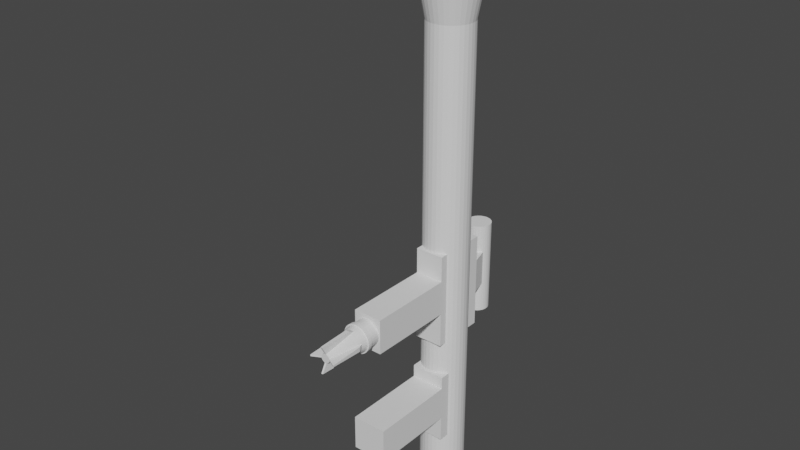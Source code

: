 # Source: rocketlauncher.blend  (saved by Blender 2.91.10; exported with 4.5.12 LTS)
import bpy
from mathutils import Matrix  # noqa: F401  (used for matrix-valued properties, if any)

bpy.ops.wm.read_factory_settings(use_empty=True)
scene = bpy.context.scene
scene.name = 'Scene'

# ---- collections
col_collection = bpy.data.collections.new('Collection'); scene.collection.children.link(col_collection)

# ---- world
world_world = bpy.data.worlds.new('World'); scene.world = world_world
world_world.use_nodes = True; world_world.node_tree.nodes.clear()
_N = world_world.node_tree.nodes; _L = world_world.node_tree.links
n0 = _N.new('ShaderNodeOutputWorld'); n0.name = 'World Output'; n0.location = (300, 300)
n1 = _N.new('ShaderNodeBackground'); n1.name = 'Background'; n1.location = (10, 300)
n1.inputs[0].default_value = (0.05088, 0.05088, 0.05088, 1.0)
_L.new(n1.outputs[0], n0.inputs[0])
n0.is_active_output = True
world_world.color = (0.05088, 0.05088, 0.05088)
world_world.use_sun_shadow = False
world_world.sun_shadow_jitter_overblur = 0.0

# ---- meshes
me_cube_002 = bpy.data.meshes.new('Cube.002')
me_cube_002.from_pydata([(-0.025, -0.03, -0.075), (-0.025, -0.03, 0.075), (-0.025, 0.03, -0.075), (-0.025, 0.03, 0.075), (0.025, -0.03, -0.075), (0.025, -0.03, 0.075), (0.025, 0.03, -0.075), (0.025, 0.03, 0.075), (-0.025, -0.03, 0.1695), (-0.025, 0.03, 0.1695), (0.025, 0.03, 0.1695), (0.025, -0.03, 0.1695), (-0.025, 0.0913, 0.075), (0.025, 0.0913, 0.075), (-0.025, 0.0913, 0.1695), (0.025, 0.0913, 0.1695), (0.025, -0.07432, 0.075), (-0.025, -0.07432, 0.075), (0.025, -0.07432, 0.1695), (-0.025, -0.07432, 0.1695), (-0.01453, -0.03, 0.2054), (-0.01453, 0.03, 0.2054), (0.01453, 0.03, 0.2054), (0.01453, -0.03, 0.2054)], [], [(0, 1, 3, 2), (2, 3, 7, 6), (6, 7, 5, 4), (4, 5, 1, 0), (2, 6, 4, 0), (5, 7, 10, 11), (8, 11, 23, 20), (3, 1, 8, 9), (5, 11, 18, 16), (3, 9, 14, 12), (13, 12, 14, 15), (9, 10, 15, 14), (7, 3, 12, 13), (10, 7, 13, 15), (17, 16, 18, 19), (11, 8, 19, 18), (1, 5, 16, 17), (8, 1, 17, 19), (22, 21, 20, 23), (10, 9, 21, 22), (11, 10, 22, 23), (9, 8, 20, 21)])
_uv = me_cube_002.uv_layers.new(name='UVMap')
_uv.uv.foreach_set('vector', [0.375, 0.0, 0.625, 0.0, 0.625, 0.25, 0.375, 0.25, 0.375, 0.25, 0.625, 0.25, 0.625, 0.5, 0.375, 0.5, 0.375, 0.5, 0.625, 0.5, 0.625, 0.75, 0.375, 0.75, 0.375, 0.75, 0.625, 0.75, 0.625, 1.0, 0.375, 1.0, 0.125, 0.5, 0.375, 0.5, 0.375, 0.75, 0.125, 0.75, 0.625, 0.75, 0.625, 0.5, 0.625, 0.5, 0.625, 0.75, 0.875, 0.75, 0.625, 0.75, 0.625, 0.75, 0.875, 0.75, 0.625, 0.25, 0.625, 0.0, 0.625, 0.0, 0.625, 0.25, 0.625, 0.75, 0.625, 0.75, 0.625, 0.75, 0.625, 0.75, 0.625, 0.25, 0.625, 0.25, 0.625, 0.25, 0.625, 0.25, 0.625, 0.5, 0.625, 0.25, 0.625, 0.25, 0.625, 0.5, 0.875, 0.5, 0.625, 0.5, 0.625, 0.5, 0.875, 0.5, 0.625, 0.5, 0.625, 0.25, 0.625, 0.25, 0.625, 0.5, 0.625, 0.5, 0.625, 0.5, 0.625, 0.5, 0.625, 0.5, 0.625, 1.0, 0.625, 0.75, 0.625, 0.75, 0.625, 1.0, 0.625, 0.75, 0.875, 0.75, 0.875, 0.75, 0.625, 0.75, 0.625, 1.0, 0.625, 0.75, 0.625, 0.75, 0.625, 1.0, 0.625, 0.0, 0.625, 0.0, 0.625, 0.0, 0.625, 0.0, 0.625, 0.5, 0.875, 0.5, 0.875, 0.75, 0.625, 0.75, 0.625, 0.5, 0.875, 0.5, 0.875, 0.5, 0.625, 0.5, 0.625, 0.75, 0.625, 0.5, 0.625, 0.5, 0.625, 0.75, 0.625, 0.25, 0.625, 0.0, 0.625, 0.0, 0.625, 0.25])
me_cube_002.use_remesh_fix_poles = True
me_cube_002.use_remesh_preserve_attributes = False
me_cube_002.use_mirror_vertex_groups = False
me_cube_002.update()
me_cube_003 = bpy.data.meshes.new('Cube.003')
me_cube_003.from_pydata([(-0.03, -0.03, -0.075), (-0.03, -0.03, 0.075), (-0.03, 0.03, -0.075), (-0.03, 0.03, 0.075), (0.03, -0.03, -0.075), (0.03, -0.03, 0.075), (0.03, 0.03, -0.075), (0.03, 0.03, 0.075), (-0.03, -0.03, 0.1115), (-0.03, 0.03, 0.1115), (0.03, 0.03, 0.1115), (0.03, -0.03, 0.1115), (-0.03, 0.07532, 0.075), (0.03, 0.07532, 0.075), (-0.03, 0.07532, 0.1115), (0.03, 0.07532, 0.1115), (0.03, -0.052, 0.075), (-0.03, -0.052, 0.075), (0.03, -0.052, 0.1115), (-0.03, -0.052, 0.1115)], [], [(0, 1, 3, 2), (2, 3, 7, 6), (6, 7, 5, 4), (4, 5, 1, 0), (2, 6, 4, 0), (5, 7, 10, 11), (10, 9, 8, 11), (3, 1, 8, 9), (5, 11, 18, 16), (3, 9, 14, 12), (13, 12, 14, 15), (9, 10, 15, 14), (7, 3, 12, 13), (10, 7, 13, 15), (17, 16, 18, 19), (11, 8, 19, 18), (1, 5, 16, 17), (8, 1, 17, 19)])
_uv = me_cube_003.uv_layers.new(name='UVMap')
_uv.uv.foreach_set('vector', [0.375, 0.0, 0.625, 0.0, 0.625, 0.25, 0.375, 0.25, 0.375, 0.25, 0.625, 0.25, 0.625, 0.5, 0.375, 0.5, 0.375, 0.5, 0.625, 0.5, 0.625, 0.75, 0.375, 0.75, 0.375, 0.75, 0.625, 0.75, 0.625, 1.0, 0.375, 1.0, 0.125, 0.5, 0.375, 0.5, 0.375, 0.75, 0.125, 0.75, 0.625, 0.75, 0.625, 0.5, 0.625, 0.5, 0.625, 0.75, 0.625, 0.5, 0.875, 0.5, 0.875, 0.75, 0.625, 0.75, 0.625, 0.25, 0.625, 0.0, 0.625, 0.0, 0.625, 0.25, 0.625, 0.75, 0.625, 0.75, 0.625, 0.75, 0.625, 0.75, 0.625, 0.25, 0.625, 0.25, 0.625, 0.25, 0.625, 0.25, 0.625, 0.5, 0.625, 0.25, 0.625, 0.25, 0.625, 0.5, 0.875, 0.5, 0.625, 0.5, 0.625, 0.5, 0.875, 0.5, 0.625, 0.5, 0.625, 0.25, 0.625, 0.25, 0.625, 0.5, 0.625, 0.5, 0.625, 0.5, 0.625, 0.5, 0.625, 0.5, 0.625, 1.0, 0.625, 0.75, 0.625, 0.75, 0.625, 1.0, 0.625, 0.75, 0.875, 0.75, 0.875, 0.75, 0.625, 0.75, 0.625, 1.0, 0.625, 0.75, 0.625, 0.75, 0.625, 1.0, 0.625, 0.0, 0.625, 0.0, 0.625, 0.0, 0.625, 0.0])
me_cube_003.use_remesh_fix_poles = True
me_cube_003.use_remesh_preserve_attributes = False
me_cube_003.use_mirror_vertex_groups = False
me_cube_003.update()
me_cylinder = bpy.data.meshes.new('Cylinder')
me_cylinder.from_pydata([(0.0, 0.4168, 0.03917), (-1.43e-09, -0.5613, 0.06122), (0.007642, 0.4168, 0.03842), (0.01194, -0.5613, 0.06005), (0.01499, 0.4168, 0.03619), (0.02343, -0.5613, 0.05656), (0.02176, 0.4168, 0.03257), (0.03401, -0.5613, 0.05091), (0.0277, 0.4168, 0.0277), (0.04329, -0.5613, 0.04329), (0.03257, 0.4168, 0.02176), (0.05091, -0.5613, 0.03401), (0.03619, 0.4168, 0.01499), (0.05656, -0.5613, 0.02343), (0.03842, 0.4168, 0.007642), (0.06005, -0.5613, 0.01194), (0.03917, 0.4168, 2.118e-08), (0.06122, -0.5613, -2.069e-08), (0.03842, 0.4168, -0.007642), (0.06005, -0.5613, -0.01194), (0.03619, 0.4168, -0.01499), (0.05656, -0.5613, -0.02343), (0.03257, 0.4168, -0.02176), (0.05091, -0.5613, -0.03401), (0.0277, 0.4168, -0.0277), (0.04329, -0.5613, -0.04329), (0.02176, 0.4168, -0.03257), (0.03401, -0.5613, -0.05091), (0.01499, 0.4168, -0.03619), (0.02343, -0.5613, -0.05656), (0.007642, 0.4168, -0.03842), (0.01194, -0.5613, -0.06005), (-1.276e-08, 0.4168, -0.03917), (-2.138e-08, -0.5613, -0.06122), (-0.007642, 0.4168, -0.03842), (-0.01194, -0.5613, -0.06005), (-0.01499, 0.4168, -0.03619), (-0.02343, -0.5613, -0.05656), (-0.02176, 0.4168, -0.03257), (-0.03401, -0.5613, -0.05091), (-0.0277, 0.4168, -0.0277), (-0.04329, -0.5613, -0.04329), (-0.03257, 0.4168, -0.02176), (-0.05091, -0.5613, -0.03401), (-0.03619, 0.4168, -0.01499), (-0.05656, -0.5613, -0.02343), (-0.03842, 0.4168, -0.007642), (-0.06005, -0.5613, -0.01194), (-0.03917, 0.4168, 5.605e-08), (-0.06122, -0.5613, 3.38e-08), (-0.03842, 0.4168, 0.007642), (-0.06005, -0.5613, 0.01194), (-0.03619, 0.4168, 0.01499), (-0.05656, -0.5613, 0.02343), (-0.03257, 0.4168, 0.02176), (-0.05091, -0.5613, 0.03401), (-0.0277, 0.4168, 0.0277), (-0.04329, -0.5613, 0.04329), (-0.02176, 0.4168, 0.03257), (-0.03401, -0.5613, 0.05091), (-0.01499, 0.4168, 0.03619), (-0.02343, -0.5613, 0.05656), (-0.007642, 0.4168, 0.03842), (-0.01194, -0.5613, 0.06005), (0.0, -0.4465, 0.03917), (0.007642, -0.4465, 0.03842), (0.01499, -0.4465, 0.03619), (0.02176, -0.4465, 0.03257), (0.0277, -0.4465, 0.0277), (0.03257, -0.4465, 0.02176), (0.03619, -0.4465, 0.01499), (0.03842, -0.4465, 0.007642), (0.03917, -0.4465, -1.032e-08), (0.03842, -0.4465, -0.007642), (0.03619, -0.4465, -0.01499), (0.03257, -0.4465, -0.02176), (0.0277, -0.4465, -0.0277), (0.02176, -0.4465, -0.03257), (0.01499, -0.4465, -0.03619), (0.007642, -0.4465, -0.03842), (-1.276e-08, -0.4465, -0.03917), (-0.007642, -0.4465, -0.03842), (-0.01499, -0.4465, -0.03619), (-0.02176, -0.4465, -0.03257), (-0.0277, -0.4465, -0.0277), (-0.03257, -0.4465, -0.02176), (-0.03619, -0.4465, -0.01499), (-0.03842, -0.4465, -0.007642), (-0.03917, -0.4465, 2.455e-08), (-0.03842, -0.4465, 0.007642), (-0.03619, -0.4465, 0.01499), (-0.03257, -0.4465, 0.02176), (-0.0277, -0.4465, 0.0277), (-0.02176, -0.4465, 0.03257), (-0.01499, -0.4465, 0.03619), (-0.007642, -0.4465, 0.03842)], [], [(64, 1, 3, 65), (65, 3, 5, 66), (66, 5, 7, 67), (67, 7, 9, 68), (68, 9, 11, 69), (69, 11, 13, 70), (70, 13, 15, 71), (71, 15, 17, 72), (72, 17, 19, 73), (73, 19, 21, 74), (74, 21, 23, 75), (75, 23, 25, 76), (76, 25, 27, 77), (77, 27, 29, 78), (78, 29, 31, 79), (79, 31, 33, 80), (80, 33, 35, 81), (81, 35, 37, 82), (82, 37, 39, 83), (83, 39, 41, 84), (84, 41, 43, 85), (85, 43, 45, 86), (86, 45, 47, 87), (87, 47, 49, 88), (88, 49, 51, 89), (89, 51, 53, 90), (90, 53, 55, 91), (91, 55, 57, 92), (92, 57, 59, 93), (93, 59, 61, 94), (3, 1, 63, 61, 59, 57, 55, 53, 51, 49, 47, 45, 43, 41, 39, 37, 35, 33, 31, 29, 27, 25, 23, 21, 19, 17, 15, 13, 11, 9, 7, 5), (94, 61, 63, 95), (95, 63, 1, 64), (0, 2, 4, 6, 8, 10, 12, 14, 16, 18, 20, 22, 24, 26, 28, 30, 32, 34, 36, 38, 40, 42, 44, 46, 48, 50, 52, 54, 56, 58, 60, 62), (62, 95, 64, 0), (60, 94, 95, 62), (58, 93, 94, 60), (56, 92, 93, 58), (54, 91, 92, 56), (52, 90, 91, 54), (50, 89, 90, 52), (48, 88, 89, 50), (46, 87, 88, 48), (44, 86, 87, 46), (42, 85, 86, 44), (40, 84, 85, 42), (38, 83, 84, 40), (36, 82, 83, 38), (34, 81, 82, 36), (32, 80, 81, 34), (30, 79, 80, 32), (28, 78, 79, 30), (26, 77, 78, 28), (24, 76, 77, 26), (22, 75, 76, 24), (20, 74, 75, 22), (18, 73, 74, 20), (16, 72, 73, 18), (14, 71, 72, 16), (12, 70, 71, 14), (10, 69, 70, 12), (8, 68, 69, 10), (6, 67, 68, 8), (4, 66, 67, 6), (2, 65, 66, 4), (0, 64, 65, 2)])
_uv = me_cylinder.uv_layers.new(name='UVMap')
_uv.uv.foreach_set('vector', [1.0, 0.9413, 1.0, 1.0, 0.9688, 1.0, 0.9687, 0.9413, 0.9687, 0.9413, 0.9688, 1.0, 0.9375, 1.0, 0.9375, 0.9413, 0.9375, 0.9413, 0.9375, 1.0, 0.9062, 1.0, 0.9062, 0.9413, 0.9062, 0.9413, 0.9062, 1.0, 0.875, 1.0, 0.875, 0.9413, 0.875, 0.9413, 0.875, 1.0, 0.8438, 1.0, 0.8438, 0.9413, 0.8438, 0.9413, 0.8438, 1.0, 0.8125, 1.0, 0.8125, 0.9413, 0.8125, 0.9413, 0.8125, 1.0, 0.7812, 1.0, 0.7812, 0.9413, 0.7812, 0.9413, 0.7812, 1.0, 0.75, 1.0, 0.75, 0.9413, 0.75, 0.9413, 0.75, 1.0, 0.7188, 1.0, 0.7188, 0.9413, 0.7188, 0.9413, 0.7188, 1.0, 0.6875, 1.0, 0.6875, 0.9413, 0.6875, 0.9413, 0.6875, 1.0, 0.6562, 1.0, 0.6562, 0.9413, 0.6562, 0.9413, 0.6562, 1.0, 0.625, 1.0, 0.625, 0.9413, 0.625, 0.9413, 0.625, 1.0, 0.5938, 1.0, 0.5938, 0.9413, 0.5938, 0.9413, 0.5938, 1.0, 0.5625, 1.0, 0.5625, 0.9413, 0.5625, 0.9413, 0.5625, 1.0, 0.5312, 1.0, 0.5312, 0.9413, 0.5312, 0.9413, 0.5312, 1.0, 0.5, 1.0, 0.5, 0.9413, 0.5, 0.9413, 0.5, 1.0, 0.4688, 1.0, 0.4688, 0.9413, 0.4688, 0.9413, 0.4688, 1.0, 0.4375, 1.0, 0.4375, 0.9413, 0.4375, 0.9413, 0.4375, 1.0, 0.4062, 1.0, 0.4063, 0.9413, 0.4063, 0.9413, 0.4062, 1.0, 0.375, 1.0, 0.375, 0.9413, 0.375, 0.9413, 0.375, 1.0, 0.3438, 1.0, 0.3438, 0.9413, 0.3438, 0.9413, 0.3438, 1.0, 0.3125, 1.0, 0.3125, 0.9413, 0.3125, 0.9413, 0.3125, 1.0, 0.2812, 1.0, 0.2812, 0.9413, 0.2812, 0.9413, 0.2812, 1.0, 0.25, 1.0, 0.25, 0.9413, 0.25, 0.9413, 0.25, 1.0, 0.2188, 1.0, 0.2188, 0.9413, 0.2188, 0.9413, 0.2188, 1.0, 0.1875, 1.0, 0.1875, 0.9413, 0.1875, 0.9413, 0.1875, 1.0, 0.1562, 1.0, 0.1562, 0.9413, 0.1562, 0.9413, 0.1562, 1.0, 0.125, 1.0, 0.125, 0.9413, 0.125, 0.9413, 0.125, 1.0, 0.09375, 1.0, 0.09375, 0.9413, 0.09375, 0.9413, 0.09375, 1.0, 0.0625, 1.0, 0.0625, 0.9413, 0.2968, 0.4854, 0.25, 0.49, 0.2032, 0.4854, 0.1582, 0.4717, 0.1167, 0.4496, 0.08029, 0.4197, 0.05045, 0.3833, 0.02827, 0.3418, 0.01461, 0.2968, 0.01, 0.25, 0.01461, 0.2032, 0.02827, 0.1582, 0.05045, 0.1167, 0.08029, 0.08029, 0.1167, 0.05045, 0.1582, 0.02827, 0.2032, 0.01461, 0.25, 0.01, 0.2968, 0.01461, 0.3418, 0.02827, 0.3833, 0.05045, 0.4197, 0.08029, 0.4496, 0.1167, 0.4717, 0.1582, 0.4854, 0.2032, 0.49, 0.25, 0.4854, 0.2968, 0.4717, 0.3418, 0.4496, 0.3833, 0.4197, 0.4197, 0.3833, 0.4496, 0.3418, 0.4717, 0.0625, 0.9413, 0.0625, 1.0, 0.03125, 1.0, 0.03125, 0.9413, 0.03125, 0.9413, 0.03125, 1.0, 0.0, 1.0, 0.0, 0.9413, 0.75, 0.49, 0.7968, 0.4854, 0.8418, 0.4717, 0.8833, 0.4496, 0.9197, 0.4197, 0.9496, 0.3833, 0.9717, 0.3418, 0.9854, 0.2968, 0.99, 0.25, 0.9854, 0.2032, 0.9717, 0.1582, 0.9496, 0.1167, 0.9197, 0.08029, 0.8833, 0.05045, 0.8418, 0.02827, 0.7968, 0.01461, 0.75, 0.01, 0.7032, 0.01461, 0.6582, 0.02827, 0.6167, 0.05045, 0.5803, 0.08029, 0.5504, 0.1167, 0.5283, 0.1582, 0.5146, 0.2032, 0.51, 0.25, 0.5146, 0.2968, 0.5283, 0.3418, 0.5504, 0.3833, 0.5803, 0.4197, 0.6167, 0.4496, 0.6582, 0.4717, 0.7032, 0.4854, 0.03125, 0.5, 0.03125, 0.9413, 0.0, 0.9413, 0.0, 0.5, 0.0625, 0.5, 0.0625, 0.9413, 0.03125, 0.9413, 0.03125, 0.5, 0.09375, 0.5, 0.09375, 0.9413, 0.0625, 0.9413, 0.0625, 0.5, 0.125, 0.5, 0.125, 0.9413, 0.09375, 0.9413, 0.09375, 0.5, 0.1562, 0.5, 0.1562, 0.9413, 0.125, 0.9413, 0.125, 0.5, 0.1875, 0.5, 0.1875, 0.9413, 0.1562, 0.9413, 0.1562, 0.5, 0.2188, 0.5, 0.2188, 0.9413, 0.1875, 0.9413, 0.1875, 0.5, 0.25, 0.5, 0.25, 0.9413, 0.2188, 0.9413, 0.2188, 0.5, 0.2812, 0.5, 0.2812, 0.9413, 0.25, 0.9413, 0.25, 0.5, 0.3125, 0.5, 0.3125, 0.9413, 0.2812, 0.9413, 0.2812, 0.5, 0.3438, 0.5, 0.3438, 0.9413, 0.3125, 0.9413, 0.3125, 0.5, 0.375, 0.5, 0.375, 0.9413, 0.3438, 0.9413, 0.3438, 0.5, 0.4062, 0.5, 0.4063, 0.9413, 0.375, 0.9413, 0.375, 0.5, 0.4375, 0.5, 0.4375, 0.9413, 0.4063, 0.9413, 0.4062, 0.5, 0.4688, 0.5, 0.4688, 0.9413, 0.4375, 0.9413, 0.4375, 0.5, 0.5, 0.5, 0.5, 0.9413, 0.4688, 0.9413, 0.4688, 0.5, 0.5312, 0.5, 0.5312, 0.9413, 0.5, 0.9413, 0.5, 0.5, 0.5625, 0.5, 0.5625, 0.9413, 0.5312, 0.9413, 0.5312, 0.5, 0.5938, 0.5, 0.5938, 0.9413, 0.5625, 0.9413, 0.5625, 0.5, 0.625, 0.5, 0.625, 0.9413, 0.5938, 0.9413, 0.5938, 0.5, 0.6562, 0.5, 0.6562, 0.9413, 0.625, 0.9413, 0.625, 0.5, 0.6875, 0.5, 0.6875, 0.9413, 0.6562, 0.9413, 0.6562, 0.5, 0.7188, 0.5, 0.7188, 0.9413, 0.6875, 0.9413, 0.6875, 0.5, 0.75, 0.5, 0.75, 0.9413, 0.7188, 0.9413, 0.7188, 0.5, 0.7812, 0.5, 0.7812, 0.9413, 0.75, 0.9413, 0.75, 0.5, 0.8125, 0.5, 0.8125, 0.9413, 0.7812, 0.9413, 0.7812, 0.5, 0.8438, 0.5, 0.8438, 0.9413, 0.8125, 0.9413, 0.8125, 0.5, 0.875, 0.5, 0.875, 0.9413, 0.8438, 0.9413, 0.8438, 0.5, 0.9062, 0.5, 0.9062, 0.9413, 0.875, 0.9413, 0.875, 0.5, 0.9375, 0.5, 0.9375, 0.9413, 0.9062, 0.9413, 0.9062, 0.5, 0.9688, 0.5, 0.9687, 0.9413, 0.9375, 0.9413, 0.9375, 0.5, 1.0, 0.5, 1.0, 0.9413, 0.9687, 0.9413, 0.9688, 0.5])
me_cylinder.use_remesh_fix_poles = True
me_cylinder.use_remesh_preserve_attributes = False
me_cylinder.use_mirror_vertex_groups = False
me_cylinder.update()
me_cylinder_001 = bpy.data.meshes.new('Cylinder.001')
me_cylinder_001.from_pydata([(-2.39e-09, 0.161, 0.02069), (-2.39e-09, -9.688e-08, 0.02069), (0.004037, 0.161, 0.0203), (0.004037, -9.686e-08, 0.0203), (0.007919, 0.161, 0.01912), (0.007919, -9.681e-08, 0.01912), (0.0115, 0.161, 0.01721), (0.0115, -9.672e-08, 0.01721), (0.01463, 0.161, 0.01463), (0.01463, -9.661e-08, 0.01463), (0.01721, 0.161, 0.0115), (0.01721, -9.648e-08, 0.0115), (0.01912, 0.161, 0.007919), (0.01912, -9.632e-08, 0.007919), (0.0203, 0.161, 0.004037), (0.0203, -9.615e-08, 0.004037), (0.02069, 0.161, -1.607e-08), (0.02069, -9.597e-08, -2.311e-08), (0.0203, 0.161, -0.004037), (0.0203, -9.58e-08, -0.004037), (0.01912, 0.161, -0.007919), (0.01912, -9.563e-08, -0.007919), (0.01721, 0.161, -0.0115), (0.01721, -9.547e-08, -0.0115), (0.01463, 0.161, -0.01463), (0.01463, -9.533e-08, -0.01463), (0.0115, 0.161, -0.01721), (0.0115, -9.522e-08, -0.01721), (0.007919, 0.161, -0.01912), (0.007919, -9.514e-08, -0.01912), (0.004037, 0.161, -0.0203), (0.004037, -9.509e-08, -0.0203), (-9.133e-09, 0.161, -0.02069), (-9.133e-09, -9.507e-08, -0.02069), (-0.004037, 0.161, -0.0203), (-0.004037, -9.509e-08, -0.0203), (-0.007919, 0.161, -0.01912), (-0.007919, -9.514e-08, -0.01912), (-0.0115, 0.161, -0.01721), (-0.0115, -9.522e-08, -0.01721), (-0.01463, 0.161, -0.01463), (-0.01463, -9.533e-08, -0.01463), (-0.01721, 0.161, -0.0115), (-0.01721, -9.547e-08, -0.0115), (-0.01912, 0.161, -0.007919), (-0.01912, -9.563e-08, -0.007919), (-0.0203, 0.161, -0.004037), (-0.0203, -9.58e-08, -0.004037), (-0.02069, 0.161, 2.351e-09), (-0.02069, -9.597e-08, -4.687e-09), (-0.0203, 0.161, 0.004037), (-0.0203, -9.615e-08, 0.004037), (-0.01912, 0.161, 0.007919), (-0.01912, -9.632e-08, 0.007919), (-0.01721, 0.161, 0.0115), (-0.01721, -9.648e-08, 0.0115), (-0.01463, 0.161, 0.01463), (-0.01463, -9.661e-08, 0.01463), (-0.0115, 0.161, 0.01721), (-0.0115, -9.672e-08, 0.01721), (-0.007919, 0.161, 0.01912), (-0.007919, -9.681e-08, 0.01912), (-0.004037, 0.161, 0.0203), (-0.004037, -9.686e-08, 0.0203)], [], [(0, 1, 3, 2), (2, 3, 5, 4), (4, 5, 7, 6), (6, 7, 9, 8), (8, 9, 11, 10), (10, 11, 13, 12), (12, 13, 15, 14), (14, 15, 17, 16), (16, 17, 19, 18), (18, 19, 21, 20), (20, 21, 23, 22), (22, 23, 25, 24), (24, 25, 27, 26), (26, 27, 29, 28), (28, 29, 31, 30), (30, 31, 33, 32), (32, 33, 35, 34), (34, 35, 37, 36), (36, 37, 39, 38), (38, 39, 41, 40), (40, 41, 43, 42), (42, 43, 45, 44), (44, 45, 47, 46), (46, 47, 49, 48), (48, 49, 51, 50), (50, 51, 53, 52), (52, 53, 55, 54), (54, 55, 57, 56), (56, 57, 59, 58), (58, 59, 61, 60), (3, 1, 63, 61, 59, 57, 55, 53, 51, 49, 47, 45, 43, 41, 39, 37, 35, 33, 31, 29, 27, 25, 23, 21, 19, 17, 15, 13, 11, 9, 7, 5), (60, 61, 63, 62), (62, 63, 1, 0), (0, 2, 4, 6, 8, 10, 12, 14, 16, 18, 20, 22, 24, 26, 28, 30, 32, 34, 36, 38, 40, 42, 44, 46, 48, 50, 52, 54, 56, 58, 60, 62)])
_uv = me_cylinder_001.uv_layers.new(name='UVMap')
_uv.uv.foreach_set('vector', [1.0, 0.5, 1.0, 1.0, 0.9688, 1.0, 0.9688, 0.5, 0.9688, 0.5, 0.9688, 1.0, 0.9375, 1.0, 0.9375, 0.5, 0.9375, 0.5, 0.9375, 1.0, 0.9062, 1.0, 0.9062, 0.5, 0.9062, 0.5, 0.9062, 1.0, 0.875, 1.0, 0.875, 0.5, 0.875, 0.5, 0.875, 1.0, 0.8438, 1.0, 0.8438, 0.5, 0.8438, 0.5, 0.8438, 1.0, 0.8125, 1.0, 0.8125, 0.5, 0.8125, 0.5, 0.8125, 1.0, 0.7812, 1.0, 0.7812, 0.5, 0.7812, 0.5, 0.7812, 1.0, 0.75, 1.0, 0.75, 0.5, 0.75, 0.5, 0.75, 1.0, 0.7188, 1.0, 0.7188, 0.5, 0.7188, 0.5, 0.7188, 1.0, 0.6875, 1.0, 0.6875, 0.5, 0.6875, 0.5, 0.6875, 1.0, 0.6562, 1.0, 0.6562, 0.5, 0.6562, 0.5, 0.6562, 1.0, 0.625, 1.0, 0.625, 0.5, 0.625, 0.5, 0.625, 1.0, 0.5938, 1.0, 0.5938, 0.5, 0.5938, 0.5, 0.5938, 1.0, 0.5625, 1.0, 0.5625, 0.5, 0.5625, 0.5, 0.5625, 1.0, 0.5312, 1.0, 0.5312, 0.5, 0.5312, 0.5, 0.5312, 1.0, 0.5, 1.0, 0.5, 0.5, 0.5, 0.5, 0.5, 1.0, 0.4688, 1.0, 0.4688, 0.5, 0.4688, 0.5, 0.4688, 1.0, 0.4375, 1.0, 0.4375, 0.5, 0.4375, 0.5, 0.4375, 1.0, 0.4062, 1.0, 0.4062, 0.5, 0.4062, 0.5, 0.4062, 1.0, 0.375, 1.0, 0.375, 0.5, 0.375, 0.5, 0.375, 1.0, 0.3438, 1.0, 0.3438, 0.5, 0.3438, 0.5, 0.3438, 1.0, 0.3125, 1.0, 0.3125, 0.5, 0.3125, 0.5, 0.3125, 1.0, 0.2812, 1.0, 0.2812, 0.5, 0.2812, 0.5, 0.2812, 1.0, 0.25, 1.0, 0.25, 0.5, 0.25, 0.5, 0.25, 1.0, 0.2188, 1.0, 0.2188, 0.5, 0.2188, 0.5, 0.2188, 1.0, 0.1875, 1.0, 0.1875, 0.5, 0.1875, 0.5, 0.1875, 1.0, 0.1562, 1.0, 0.1562, 0.5, 0.1562, 0.5, 0.1562, 1.0, 0.125, 1.0, 0.125, 0.5, 0.125, 0.5, 0.125, 1.0, 0.09375, 1.0, 0.09375, 0.5, 0.09375, 0.5, 0.09375, 1.0, 0.0625, 1.0, 0.0625, 0.5, 0.2968, 0.4854, 0.25, 0.49, 0.2032, 0.4854, 0.1582, 0.4717, 0.1167, 0.4496, 0.08029, 0.4197, 0.05045, 0.3833, 0.02827, 0.3418, 0.01461, 0.2968, 0.01, 0.25, 0.01461, 0.2032, 0.02827, 0.1582, 0.05045, 0.1167, 0.08029, 0.08029, 0.1167, 0.05045, 0.1582, 0.02827, 0.2032, 0.01461, 0.25, 0.01, 0.2968, 0.01461, 0.3418, 0.02827, 0.3833, 0.05045, 0.4197, 0.08029, 0.4496, 0.1167, 0.4717, 0.1582, 0.4854, 0.2032, 0.49, 0.25, 0.4854, 0.2968, 0.4717, 0.3418, 0.4496, 0.3833, 0.4197, 0.4197, 0.3833, 0.4496, 0.3418, 0.4717, 0.0625, 0.5, 0.0625, 1.0, 0.03125, 1.0, 0.03125, 0.5, 0.03125, 0.5, 0.03125, 1.0, 0.0, 1.0, 0.0, 0.5, 0.75, 0.49, 0.7968, 0.4854, 0.8418, 0.4717, 0.8833, 0.4496, 0.9197, 0.4197, 0.9496, 0.3833, 0.9717, 0.3418, 0.9854, 0.2968, 0.99, 0.25, 0.9854, 0.2032, 0.9717, 0.1582, 0.9496, 0.1167, 0.9197, 0.08029, 0.8833, 0.05045, 0.8418, 0.02827, 0.7968, 0.01461, 0.75, 0.01, 0.7032, 0.01461, 0.6582, 0.02827, 0.6167, 0.05045, 0.5803, 0.08029, 0.5504, 0.1167, 0.5283, 0.1582, 0.5146, 0.2032, 0.51, 0.25, 0.5146, 0.2968, 0.5283, 0.3418, 0.5504, 0.3833, 0.5803, 0.4197, 0.6167, 0.4496, 0.6582, 0.4717, 0.7032, 0.4854])
me_cylinder_001.use_remesh_fix_poles = True
me_cylinder_001.use_remesh_preserve_attributes = False
me_cylinder_001.use_mirror_vertex_groups = False
me_cylinder_001.update()
me_cylinder_002 = bpy.data.meshes.new('Cylinder.002')
me_cylinder_002.from_pydata([(-3.115e-09, 0.05413, 0.02273), (-9.813e-10, -0.1231, 0.007828), (0.004434, 0.05413, 0.02229), (0.001527, -0.1231, 0.007678), (0.008697, 0.05413, 0.021), (0.002996, -0.1231, 0.007232), (0.01263, 0.05413, 0.0189), (0.004349, -0.1231, 0.006509), (0.01607, 0.05413, 0.01607), (0.005535, -0.1231, 0.005535), (0.0189, 0.05413, 0.01263), (0.006509, -0.1231, 0.004349), (0.021, 0.05413, 0.008697), (0.007232, -0.1231, 0.002996), (0.02229, 0.05413, 0.004434), (0.007678, -0.1231, 0.001527), (0.02273, 0.05413, 3.727e-09), (0.007828, -0.1231, -1.442e-08), (0.02229, 0.05413, -0.004434), (0.007678, -0.1231, -0.001527), (0.021, 0.05413, -0.008697), (0.007232, -0.1231, -0.002996), (0.0189, 0.05413, -0.01263), (0.006509, -0.1231, -0.004349), (0.01607, 0.05413, -0.01607), (0.005535, -0.1231, -0.005535), (0.01263, 0.05413, -0.0189), (0.004349, -0.1231, -0.006509), (0.008697, 0.05413, -0.021), (0.002996, -0.1231, -0.007232), (0.004434, 0.05413, -0.02229), (0.001527, -0.1231, -0.007678), (-1.052e-08, 0.05413, -0.02273), (-3.532e-09, -0.1231, -0.007828), (-0.004434, 0.05413, -0.02229), (-0.001527, -0.1231, -0.007678), (-0.008697, 0.05413, -0.021), (-0.002996, -0.1231, -0.007232), (-0.01263, 0.05413, -0.0189), (-0.004349, -0.1231, -0.006509), (-0.01607, 0.05413, -0.01607), (-0.005535, -0.1231, -0.005535), (-0.0189, 0.05413, -0.01263), (-0.006509, -0.1231, -0.004349), (-0.021, 0.05413, -0.008697), (-0.007232, -0.1231, -0.002996), (-0.02229, 0.05413, -0.004434), (-0.007678, -0.1231, -0.001527), (-0.02273, 0.05413, 2.396e-08), (-0.007828, -0.1231, -7.454e-09), (-0.02229, 0.05413, 0.004434), (-0.007678, -0.1231, 0.001527), (-0.021, 0.05413, 0.008697), (-0.007232, -0.1231, 0.002996), (-0.0189, 0.05413, 0.01263), (-0.006509, -0.1231, 0.004349), (-0.01607, 0.05413, 0.01607), (-0.005535, -0.1231, 0.005535), (-0.01263, 0.05413, 0.0189), (-0.004349, -0.1231, 0.006509), (-0.008697, 0.05413, 0.021), (-0.002996, -0.1231, 0.007232), (-0.004434, 0.05413, 0.02229), (-0.001527, -0.1231, 0.007678), (-3.115e-09, -0.05413, 0.02273), (0.004434, -0.05413, 0.02229), (0.008697, -0.05413, 0.021), (0.01263, -0.05413, 0.0189), (0.01607, -0.05413, 0.01607), (0.0189, -0.05413, 0.01263), (0.021, -0.05413, 0.008697), (0.02229, -0.05413, 0.004434), (0.02273, -0.05413, -1.471e-08), (0.02229, -0.05413, -0.004434), (0.021, -0.05413, -0.008697), (0.0189, -0.05413, -0.01263), (0.01607, -0.05413, -0.01607), (0.01263, -0.05413, -0.0189), (0.008697, -0.05413, -0.021), (0.004434, -0.05413, -0.02229), (-1.052e-08, -0.05413, -0.02273), (-0.004434, -0.05413, -0.02229), (-0.008697, -0.05413, -0.021), (-0.01263, -0.05413, -0.0189), (-0.01607, -0.05413, -0.01607), (-0.0189, -0.05413, -0.01263), (-0.021, -0.05413, -0.008697), (-0.02229, -0.05413, -0.004434), (-0.02273, -0.05413, 5.521e-09), (-0.02229, -0.05413, 0.004434), (-0.021, -0.05413, 0.008697), (-0.0189, -0.05413, 0.01263), (-0.01607, -0.05413, 0.01607), (-0.01263, -0.05413, 0.0189), (-0.008697, -0.05413, 0.021), (-0.004434, -0.05413, 0.02229), (-0.004434, 0.04812, 0.02229), (-0.008697, 0.04812, 0.021), (-0.01263, 0.04812, 0.0189), (-0.01607, 0.04812, 0.01607), (-0.0189, 0.04812, 0.01263), (-0.021, 0.04812, 0.008697), (-0.02229, 0.04812, 0.004434), (-0.02273, 0.04812, 2.395e-08), (-0.02229, 0.04812, -0.004434), (-0.021, 0.04812, -0.008697), (-0.0189, 0.04812, -0.01263), (-0.01607, 0.04812, -0.01607), (-0.01263, 0.04812, -0.0189), (-0.008697, 0.04812, -0.021), (-0.004434, 0.04812, -0.02229), (-1.052e-08, 0.04812, -0.02273), (0.004434, 0.04812, -0.02229), (0.008697, 0.04812, -0.021), (0.01263, 0.04812, -0.0189), (0.01607, 0.04812, -0.01607), (0.0189, 0.04812, -0.01263), (0.021, 0.04812, -0.008697), (0.02229, 0.04812, -0.004434), (0.02273, 0.04812, 3.718e-09), (0.02229, 0.04812, 0.004434), (0.021, 0.04812, 0.008697), (0.0189, 0.04812, 0.01263), (0.01607, 0.04812, 0.01607), (0.01263, 0.04812, 0.0189), (0.008697, 0.04812, 0.021), (0.004434, 0.04812, 0.02229), (3.854e-08, 0.1205, 1.169e-08), (-3.115e-09, 0.04812, 0.02273), (-3.096e-09, 0.05443, 0.025), (0.004877, 0.05443, 0.02452), (0.004877, 0.04782, 0.02452), (0.009567, 0.05443, 0.0231), (0.009567, 0.04782, 0.0231), (0.01389, 0.05443, 0.02079), (0.01389, 0.04782, 0.02079), (0.01768, 0.05443, 0.01768), (0.01768, 0.04782, 0.01768), (0.02079, 0.05443, 0.01389), (0.02079, 0.04782, 0.01389), (0.0231, 0.05443, 0.009567), (0.0231, 0.04782, 0.009567), (0.02452, 0.05443, 0.004877), (0.02452, 0.04782, 0.004877), (0.025, 0.05443, 3.032e-09), (0.025, 0.04782, 3.022e-09), (0.02452, 0.05443, -0.004877), (0.02452, 0.04782, -0.004877), (0.0231, 0.05443, -0.009567), (0.0231, 0.04782, -0.009567), (0.02079, 0.05443, -0.01389), (0.02079, 0.04782, -0.01389), (0.01768, 0.05443, -0.01768), (0.01768, 0.04782, -0.01768), (0.01389, 0.05443, -0.02079), (0.01389, 0.04782, -0.02079), (0.009567, 0.05443, -0.0231), (0.009567, 0.04782, -0.0231), (0.004877, 0.05443, -0.02452), (0.004877, 0.04782, -0.02452), (-1.124e-08, 0.05443, -0.025), (-1.124e-08, 0.04782, -0.025), (-0.004877, 0.05443, -0.02452), (-0.004877, 0.04782, -0.02452), (-0.009567, 0.05443, -0.0231), (-0.009567, 0.04782, -0.0231), (-0.01389, 0.05443, -0.02079), (-0.01389, 0.04782, -0.02079), (-0.01768, 0.05443, -0.01768), (-0.01768, 0.04782, -0.01768), (-0.02079, 0.05443, -0.01389), (-0.02079, 0.04782, -0.01389), (-0.0231, 0.05443, -0.009567), (-0.0231, 0.04782, -0.009567), (-0.02452, 0.05443, -0.004877), (-0.02452, 0.04782, -0.004877), (-0.025, 0.05443, 2.528e-08), (-0.025, 0.04782, 2.527e-08), (-0.02452, 0.05443, 0.004877), (-0.02452, 0.04782, 0.004877), (-0.0231, 0.05443, 0.009567), (-0.0231, 0.04782, 0.009567), (-0.02079, 0.05443, 0.01389), (-0.02079, 0.04782, 0.01389), (-0.01768, 0.05443, 0.01768), (-0.01768, 0.04782, 0.01768), (-0.01389, 0.05443, 0.02079), (-0.01389, 0.04782, 0.02079), (-0.009567, 0.05443, 0.0231), (-0.009567, 0.04782, 0.0231), (-0.004877, 0.05443, 0.02452), (-0.004877, 0.04782, 0.02452), (-3.096e-09, 0.04782, 0.025), (-3.115e-09, -0.04812, 0.02273), (-0.004434, -0.04812, 0.02229), (-0.008697, -0.04812, 0.021), (-0.01263, -0.04812, 0.0189), (-0.01607, -0.04812, 0.01607), (-0.0189, -0.04812, 0.01263), (-0.021, -0.04812, 0.008697), (-0.02229, -0.04812, 0.004434), (-0.02273, -0.04812, 5.53e-09), (-0.02229, -0.04812, -0.004434), (-0.021, -0.04812, -0.008697), (-0.0189, -0.04812, -0.01263), (-0.01607, -0.04812, -0.01607), (-0.01263, -0.04812, -0.0189), (-0.008697, -0.04812, -0.021), (-0.004434, -0.04812, -0.02229), (-1.052e-08, -0.04812, -0.02273), (0.004434, -0.04812, -0.02229), (0.008697, -0.04812, -0.021), (0.01263, -0.04812, -0.0189), (0.01607, -0.04812, -0.01607), (0.0189, -0.04812, -0.01263), (0.021, -0.04812, -0.008697), (0.02229, -0.04812, -0.004434), (0.02273, -0.04812, -1.47e-08), (0.02229, -0.04812, 0.004434), (0.021, -0.04812, 0.008697), (0.0189, -0.04812, 0.01263), (0.01607, -0.04812, 0.01607), (0.01263, -0.04812, 0.0189), (0.008697, -0.04812, 0.021), (0.004434, -0.04812, 0.02229), (-3.427e-09, -0.04782, 0.025), (-3.427e-09, -0.05443, 0.025), (-0.004877, -0.05443, 0.02452), (-0.009567, -0.05443, 0.0231), (-0.01389, -0.05443, 0.02079), (-0.01768, -0.05443, 0.01768), (-0.02079, -0.05443, 0.01389), (-0.0231, -0.05443, 0.009567), (-0.02452, -0.05443, 0.004877), (-0.025, -0.05443, 6.972e-09), (-0.02452, -0.05443, -0.004877), (-0.0231, -0.05443, -0.009567), (-0.02079, -0.05443, -0.01389), (-0.01768, -0.05443, -0.01768), (-0.01389, -0.05443, -0.02079), (-0.009567, -0.05443, -0.0231), (-0.004877, -0.05443, -0.02452), (-1.157e-08, -0.05443, -0.025), (0.004877, -0.05443, -0.02452), (0.009567, -0.05443, -0.0231), (0.01389, -0.05443, -0.02079), (0.01768, -0.05443, -0.01768), (0.02079, -0.05443, -0.01389), (0.0231, -0.05443, -0.009567), (0.02452, -0.05443, -0.004877), (0.025, -0.05443, -1.528e-08), (0.02452, -0.05443, 0.004877), (0.0231, -0.05443, 0.009567), (0.02079, -0.05443, 0.01389), (0.01768, -0.05443, 0.01768), (0.01389, -0.05443, 0.02079), (0.009567, -0.05443, 0.0231), (0.004877, -0.05443, 0.02452), (-0.004877, -0.04782, 0.02452), (-0.009567, -0.04782, 0.0231), (-0.01389, -0.04782, 0.02079), (-0.01768, -0.04782, 0.01768), (-0.02079, -0.04782, 0.01389), (-0.0231, -0.04782, 0.009567), (-0.02452, -0.04782, 0.004877), (-0.025, -0.04782, 6.982e-09), (-0.02452, -0.04782, -0.004877), (-0.0231, -0.04782, -0.009567), (-0.02079, -0.04782, -0.01389), (-0.01768, -0.04782, -0.01768), (-0.01389, -0.04782, -0.02079), (-0.009567, -0.04782, -0.0231), (-0.004877, -0.04782, -0.02452), (-1.157e-08, -0.04782, -0.025), (0.004877, -0.04782, -0.02452), (0.009567, -0.04782, -0.0231), (0.01389, -0.04782, -0.02079), (0.01768, -0.04782, -0.01768), (0.02079, -0.04782, -0.01389), (0.0231, -0.04782, -0.009567), (0.02452, -0.04782, -0.004877), (0.025, -0.04782, -1.527e-08), (0.02452, -0.04782, 0.004877), (0.0231, -0.04782, 0.009567), (0.02079, -0.04782, 0.01389), (0.01768, -0.04782, 0.01768), (0.01389, -0.04782, 0.02079), (0.009567, -0.04782, 0.0231), (0.004877, -0.04782, 0.02452), (-2.77e-09, -0.06529, 0.02032), (0.003964, -0.06529, 0.01993), (0.007775, -0.06529, 0.01877), (0.01129, -0.06529, 0.01689), (0.01437, -0.06529, 0.01437), (0.01689, -0.06529, 0.01129), (0.01877, -0.06529, 0.007775), (0.01993, -0.06529, 0.003964), (0.02032, -0.06529, -1.466e-08), (0.01993, -0.06529, -0.003964), (0.01877, -0.06529, -0.007775), (0.01689, -0.06529, -0.01129), (0.01437, -0.06529, -0.01437), (0.01129, -0.06529, -0.01689), (0.007775, -0.06529, -0.01877), (0.003964, -0.06529, -0.01993), (-9.39e-09, -0.06529, -0.02032), (-0.003964, -0.06529, -0.01993), (-0.007775, -0.06529, -0.01877), (-0.01129, -0.06529, -0.01689), (-0.01437, -0.06529, -0.01437), (-0.01689, -0.06529, -0.01129), (-0.01877, -0.06529, -0.007775), (-0.01993, -0.06529, -0.003964), (-0.02032, -0.06529, 3.422e-09), (-0.01993, -0.06529, 0.003964), (-0.01877, -0.06529, 0.007775), (-0.01689, -0.06529, 0.01129), (-0.01437, -0.06529, 0.01437), (-0.01129, -0.06529, 0.01689), (-0.007775, -0.06529, 0.01877), (-0.003964, -0.06529, 0.01993), (0.02283, -0.1311, -1.443e-08), (0.02283, -0.1311, 0.001527), (0.02283, -0.1311, -0.001527), (0.02283, -0.07322, 0.003964), (0.02283, -0.07322, -1.467e-08), (0.02283, -0.07322, -0.003964), (0.001527, -0.1312, 0.02319), (-9.813e-10, -0.1312, 0.02319), (-2.77e-09, -0.07341, 0.02319), (-0.001527, -0.1312, 0.02319), (0.003964, -0.07341, 0.02319), (-0.003964, -0.07341, 0.02319), (-0.02283, -0.1311, -7.466e-09), (-0.02283, -0.1311, -0.001527), (-0.02283, -0.1311, 0.001527), (-0.02283, -0.07322, -0.003964), (-0.02283, -0.07322, 3.41e-09), (-0.02283, -0.07322, 0.003964), (-3.532e-09, -0.1312, -0.02288), (0.001527, -0.1312, -0.02288), (-0.001527, -0.1312, -0.02288), (0.003964, -0.07342, -0.02288), (-9.39e-09, -0.07342, -0.02288), (-0.003964, -0.07342, -0.02288)], [], [(63, 1, 328, 330), (290, 3, 5, 291), (291, 5, 7, 292), (292, 7, 9, 293), (293, 9, 11, 294), (294, 11, 13, 295), (295, 13, 15, 296), (17, 19, 323, 321), (298, 297, 325, 326), (298, 19, 21, 299), (299, 21, 23, 300), (300, 23, 25, 301), (301, 25, 27, 302), (302, 27, 29, 303), (303, 29, 31, 304), (304, 31, 340, 342), (305, 304, 342, 343), (306, 35, 37, 307), (307, 37, 39, 308), (308, 39, 41, 309), (309, 41, 43, 310), (310, 43, 45, 311), (311, 45, 47, 312), (313, 312, 336, 337), (49, 51, 335, 333), (314, 51, 53, 315), (315, 53, 55, 316), (316, 55, 57, 317), (317, 57, 59, 318), (318, 59, 61, 319), (3, 1, 63, 61, 59, 57, 55, 53, 51, 49, 47, 45, 43, 41, 39, 37, 35, 33, 31, 29, 27, 25, 23, 21, 19, 17, 15, 13, 11, 9, 7, 5), (319, 61, 63, 320), (320, 63, 330, 332), (18, 20, 127), (86, 87, 235, 236), (215, 216, 280, 279), (87, 88, 234, 235), (216, 217, 281, 280), (88, 89, 233, 234), (217, 218, 282, 281), (89, 90, 232, 233), (218, 219, 283, 282), (90, 91, 231, 232), (219, 220, 284, 283), (64, 65, 257, 226), (193, 194, 258, 225), (91, 92, 230, 231), (220, 221, 285, 284), (65, 66, 256, 257), (194, 195, 259, 258), (92, 93, 229, 230), (221, 222, 286, 285), (66, 67, 255, 256), (195, 196, 260, 259), (93, 94, 228, 229), (222, 223, 287, 286), (67, 68, 254, 255), (196, 197, 261, 260), (94, 95, 227, 228), (223, 224, 288, 287), (68, 69, 253, 254), (197, 198, 262, 261), (95, 64, 226, 227), (224, 193, 225, 288), (69, 70, 252, 253), (198, 199, 263, 262), (126, 125, 133, 131), (36, 38, 127), (54, 56, 127), (10, 12, 127), (28, 30, 127), (46, 48, 127), (2, 4, 127), (20, 22, 127), (38, 40, 127), (56, 58, 127), (12, 14, 127), (30, 32, 127), (48, 50, 127), (4, 6, 127), (22, 24, 127), (40, 42, 127), (58, 60, 127), (14, 16, 127), (32, 34, 127), (50, 52, 127), (6, 8, 127), (24, 26, 127), (42, 44, 127), (60, 62, 127), (16, 18, 127), (34, 36, 127), (52, 54, 127), (8, 10, 127), (26, 28, 127), (44, 46, 127), (0, 2, 127), (62, 0, 127), (24, 22, 150, 152), (99, 98, 187, 185), (125, 124, 135, 133), (6, 4, 132, 134), (98, 97, 189, 187), (58, 56, 184, 186), (124, 123, 137, 135), (97, 96, 191, 189), (40, 38, 166, 168), (123, 122, 139, 137), (22, 20, 148, 150), (96, 128, 192, 191), (122, 121, 141, 139), (4, 2, 130, 132), (56, 54, 182, 184), (121, 120, 143, 141), (38, 36, 164, 166), (120, 119, 145, 143), (20, 18, 146, 148), (119, 118, 147, 145), (54, 52, 180, 182), (118, 117, 149, 147), (2, 0, 129, 130), (36, 34, 162, 164), (117, 116, 151, 149), (18, 16, 144, 146), (116, 115, 153, 151), (52, 50, 178, 180), (115, 114, 155, 153), (34, 32, 160, 162), (114, 113, 157, 155), (186, 187, 189, 188), (184, 185, 187, 186), (182, 183, 185, 184), (180, 181, 183, 182), (178, 179, 181, 180), (176, 177, 179, 178), (174, 175, 177, 176), (172, 173, 175, 174), (170, 171, 173, 172), (168, 169, 171, 170), (166, 167, 169, 168), (164, 165, 167, 166), (162, 163, 165, 164), (160, 161, 163, 162), (158, 159, 161, 160), (156, 157, 159, 158), (154, 155, 157, 156), (152, 153, 155, 154), (150, 151, 153, 152), (148, 149, 151, 150), (146, 147, 149, 148), (144, 145, 147, 146), (142, 143, 145, 144), (140, 141, 143, 142), (138, 139, 141, 140), (136, 137, 139, 138), (134, 135, 137, 136), (132, 133, 135, 134), (130, 131, 133, 132), (129, 192, 131, 130), (188, 189, 191, 190), (190, 191, 192, 129), (42, 40, 168, 170), (100, 99, 185, 183), (128, 126, 131, 192), (60, 58, 186, 188), (101, 100, 183, 181), (8, 6, 134, 136), (102, 101, 181, 179), (26, 24, 152, 154), (44, 42, 170, 172), (103, 102, 179, 177), (62, 60, 188, 190), (104, 103, 177, 175), (10, 8, 136, 138), (105, 104, 175, 173), (28, 26, 154, 156), (46, 44, 172, 174), (106, 105, 173, 171), (0, 62, 190, 129), (107, 106, 171, 169), (12, 10, 138, 140), (108, 107, 169, 167), (30, 28, 156, 158), (109, 108, 167, 165), (48, 46, 174, 176), (110, 109, 165, 163), (14, 12, 140, 142), (111, 110, 163, 161), (32, 30, 158, 160), (50, 48, 176, 178), (112, 111, 161, 159), (113, 112, 159, 157), (16, 14, 142, 144), (128, 193, 224, 126), (126, 224, 223, 125), (125, 223, 222, 124), (124, 222, 221, 123), (123, 221, 220, 122), (122, 220, 219, 121), (121, 219, 218, 120), (120, 218, 217, 119), (119, 217, 216, 118), (118, 216, 215, 117), (117, 215, 214, 116), (116, 214, 213, 115), (115, 213, 212, 114), (114, 212, 211, 113), (113, 211, 210, 112), (112, 210, 209, 111), (111, 209, 208, 110), (110, 208, 207, 109), (109, 207, 206, 108), (108, 206, 205, 107), (107, 205, 204, 106), (106, 204, 203, 105), (105, 203, 202, 104), (104, 202, 201, 103), (103, 201, 200, 102), (102, 200, 199, 101), (101, 199, 198, 100), (100, 198, 197, 99), (99, 197, 196, 98), (98, 196, 195, 97), (97, 195, 194, 96), (96, 194, 193, 128), (258, 227, 226, 225), (259, 228, 227, 258), (260, 229, 228, 259), (261, 230, 229, 260), (262, 231, 230, 261), (263, 232, 231, 262), (264, 233, 232, 263), (265, 234, 233, 264), (266, 235, 234, 265), (267, 236, 235, 266), (268, 237, 236, 267), (269, 238, 237, 268), (270, 239, 238, 269), (271, 240, 239, 270), (272, 241, 240, 271), (273, 242, 241, 272), (274, 243, 242, 273), (275, 244, 243, 274), (276, 245, 244, 275), (277, 246, 245, 276), (278, 247, 246, 277), (279, 248, 247, 278), (280, 249, 248, 279), (281, 250, 249, 280), (282, 251, 250, 281), (283, 252, 251, 282), (284, 253, 252, 283), (285, 254, 253, 284), (286, 255, 254, 285), (287, 256, 255, 286), (288, 257, 256, 287), (225, 226, 257, 288), (214, 215, 279, 278), (85, 86, 236, 237), (213, 214, 278, 277), (84, 85, 237, 238), (212, 213, 277, 276), (83, 84, 238, 239), (211, 212, 276, 275), (82, 83, 239, 240), (210, 211, 275, 274), (81, 82, 240, 241), (209, 210, 274, 273), (80, 81, 241, 242), (208, 209, 273, 272), (79, 80, 242, 243), (207, 208, 272, 271), (78, 79, 243, 244), (206, 207, 271, 270), (77, 78, 244, 245), (205, 206, 270, 269), (76, 77, 245, 246), (204, 205, 269, 268), (75, 76, 246, 247), (203, 204, 268, 267), (74, 75, 247, 248), (202, 203, 267, 266), (73, 74, 248, 249), (201, 202, 266, 265), (72, 73, 249, 250), (200, 201, 265, 264), (71, 72, 250, 251), (199, 200, 264, 263), (70, 71, 251, 252), (95, 320, 289, 64), (94, 319, 320, 95), (93, 318, 319, 94), (92, 317, 318, 93), (91, 316, 317, 92), (90, 315, 316, 91), (89, 314, 315, 90), (88, 313, 314, 89), (87, 312, 313, 88), (86, 311, 312, 87), (85, 310, 311, 86), (84, 309, 310, 85), (83, 308, 309, 84), (82, 307, 308, 83), (81, 306, 307, 82), (80, 305, 306, 81), (79, 304, 305, 80), (78, 303, 304, 79), (77, 302, 303, 78), (76, 301, 302, 77), (75, 300, 301, 76), (74, 299, 300, 75), (73, 298, 299, 74), (72, 297, 298, 73), (71, 296, 297, 72), (70, 295, 296, 71), (69, 294, 295, 70), (68, 293, 294, 69), (67, 292, 293, 68), (66, 291, 292, 67), (65, 290, 291, 66), (64, 289, 290, 65), (324, 322, 321, 325), (325, 321, 323, 326), (19, 298, 326, 323), (296, 15, 322, 324), (297, 296, 324, 325), (15, 17, 321, 322), (329, 328, 327, 331), (332, 330, 328, 329), (3, 290, 331, 327), (289, 320, 332, 329), (290, 289, 329, 331), (1, 3, 327, 328), (336, 334, 333, 337), (337, 333, 335, 338), (51, 314, 338, 335), (47, 49, 333, 334), (312, 47, 334, 336), (314, 313, 337, 338), (342, 340, 339, 343), (343, 339, 341, 344), (33, 35, 341, 339), (306, 305, 343, 344), (31, 33, 339, 340), (35, 306, 344, 341)])
_uv = me_cylinder_002.uv_layers.new(name='UVMap')
_uv.uv.foreach_set('vector', [0.2032, 0.4854, 0.25, 0.49, 0.25, 0.49, 0.2032, 0.4854, 0.9688, 0.9508, 0.9688, 1.0, 0.9375, 1.0, 0.9375, 0.9508, 0.9375, 0.9508, 0.9375, 1.0, 0.9062, 1.0, 0.9062, 0.9508, 0.9062, 0.9508, 0.9062, 1.0, 0.875, 1.0, 0.875, 0.9508, 0.875, 0.9508, 0.875, 1.0, 0.8438, 1.0, 0.8438, 0.9508, 0.8438, 0.9508, 0.8438, 1.0, 0.8125, 1.0, 0.8125, 0.9508, 0.8125, 0.9508, 0.8125, 1.0, 0.7812, 1.0, 0.7812, 0.9508, 0.49, 0.25, 0.4854, 0.2032, 0.4854, 0.2032, 0.49, 0.25, 0.7188, 0.9508, 0.75, 0.9508, 0.75, 0.9508, 0.7188, 0.9508, 0.7188, 0.9508, 0.7188, 1.0, 0.6875, 1.0, 0.6875, 0.9508, 0.6875, 0.9508, 0.6875, 1.0, 0.6562, 1.0, 0.6562, 0.9508, 0.6562, 0.9508, 0.6562, 1.0, 0.625, 1.0, 0.625, 0.9508, 0.625, 0.9508, 0.625, 1.0, 0.5938, 1.0, 0.5938, 0.9508, 0.5938, 0.9508, 0.5938, 1.0, 0.5625, 1.0, 0.5625, 0.9508, 0.5625, 0.9508, 0.5625, 1.0, 0.5312, 1.0, 0.5312, 0.9508, 0.5312, 0.9508, 0.5312, 1.0, 0.5312, 1.0, 0.5312, 0.9508, 0.5, 0.9508, 0.5312, 0.9508, 0.5312, 0.9508, 0.5, 0.9508, 0.4688, 0.9508, 0.4688, 1.0, 0.4375, 1.0, 0.4375, 0.9508, 0.4375, 0.9508, 0.4375, 1.0, 0.4062, 1.0, 0.4062, 0.9508, 0.4062, 0.9508, 0.4062, 1.0, 0.375, 1.0, 0.375, 0.9508, 0.375, 0.9508, 0.375, 1.0, 0.3438, 1.0, 0.3438, 0.9508, 0.3438, 0.9508, 0.3438, 1.0, 0.3125, 1.0, 0.3125, 0.9508, 0.3125, 0.9508, 0.3125, 1.0, 0.2812, 1.0, 0.2812, 0.9508, 0.25, 0.9508, 0.2812, 0.9508, 0.2812, 0.9508, 0.25, 0.9508, 0.01, 0.25, 0.01461, 0.2968, 0.01461, 0.2968, 0.01, 0.25, 0.2188, 0.9508, 0.2188, 1.0, 0.1875, 1.0, 0.1875, 0.9508, 0.1875, 0.9508, 0.1875, 1.0, 0.1562, 1.0, 0.1562, 0.9508, 0.1562, 0.9508, 0.1562, 1.0, 0.125, 1.0, 0.125, 0.9508, 0.125, 0.9508, 0.125, 1.0, 0.09375, 1.0, 0.09375, 0.9508, 0.09375, 0.9508, 0.09375, 1.0, 0.0625, 1.0, 0.0625, 0.9508, 0.2968, 0.4854, 0.25, 0.49, 0.2032, 0.4854, 0.1582, 0.4717, 0.1167, 0.4496, 0.08029, 0.4197, 0.05045, 0.3833, 0.02827, 0.3418, 0.01461, 0.2968, 0.01, 0.25, 0.01461, 0.2032, 0.02827, 0.1582, 0.05045, 0.1167, 0.08029, 0.08029, 0.1167, 0.05045, 0.1582, 0.02827, 0.2032, 0.01461, 0.25, 0.01, 0.2968, 0.01461, 0.3418, 0.02827, 0.3833, 0.05045, 0.4197, 0.08029, 0.4496, 0.1167, 0.4717, 0.1582, 0.4854, 0.2032, 0.49, 0.25, 0.4854, 0.2968, 0.4717, 0.3418, 0.4496, 0.3833, 0.4197, 0.4197, 0.3833, 0.4496, 0.3418, 0.4717, 0.0625, 0.9508, 0.0625, 1.0, 0.03125, 1.0, 0.03125, 0.9508, 0.03125, 0.9508, 0.03125, 1.0, 0.03125, 1.0, 0.03125, 0.9508, 0.7188, 0.5, 0.6875, 0.5, 0.7188, 0.5, 0.3125, 0.9413, 0.2812, 0.9413, 0.2812, 0.9413, 0.3125, 0.9413, 0.6875, 0.9413, 0.7188, 0.9413, 0.7188, 0.9413, 0.6875, 0.9413, 0.2812, 0.9413, 0.25, 0.9413, 0.25, 0.9413, 0.2812, 0.9413, 0.7188, 0.9413, 0.75, 0.9413, 0.75, 0.9413, 0.7188, 0.9413, 0.25, 0.9413, 0.2188, 0.9413, 0.2188, 0.9413, 0.25, 0.9413, 0.75, 0.9413, 0.7812, 0.9413, 0.7812, 0.9413, 0.75, 0.9413, 0.2188, 0.9413, 0.1875, 0.9413, 0.1875, 0.9413, 0.2188, 0.9413, 0.7812, 0.9413, 0.8125, 0.9413, 0.8125, 0.9413, 0.7812, 0.9413, 0.1875, 0.9413, 0.1562, 0.9413, 0.1562, 0.9413, 0.1875, 0.9413, 0.8125, 0.9413, 0.8438, 0.9413, 0.8438, 0.9413, 0.8125, 0.9413, 1.0, 0.9413, 0.9687, 0.9413, 0.9687, 0.9413, 1.0, 0.9413, 0.0, 0.9413, 0.03125, 0.9413, 0.03125, 0.9413, 0.0, 0.9413, 0.1562, 0.9413, 0.125, 0.9413, 0.125, 0.9413, 0.1562, 0.9413, 0.8438, 0.9413, 0.875, 0.9413, 0.875, 0.9413, 0.8438, 0.9413, 0.9687, 0.9413, 0.9375, 0.9413, 0.9375, 0.9413, 0.9687, 0.9413, 0.03125, 0.9413, 0.0625, 0.9413, 0.0625, 0.9413, 0.03125, 0.9413, 0.125, 0.9413, 0.09375, 0.9413, 0.09375, 0.9413, 0.125, 0.9413, 0.875, 0.9413, 0.9062, 0.9413, 0.9062, 0.9413, 0.875, 0.9413, 0.9375, 0.9413, 0.9062, 0.9413, 0.9062, 0.9413, 0.9375, 0.9413, 0.0625, 0.9413, 0.09375, 0.9413, 0.09375, 0.9413, 0.0625, 0.9413, 0.09375, 0.9413, 0.0625, 0.9413, 0.0625, 0.9413, 0.09375, 0.9413, 0.9062, 0.9413, 0.9375, 0.9413, 0.9375, 0.9413, 0.9062, 0.9413, 0.9062, 0.9413, 0.875, 0.9413, 0.875, 0.9413, 0.9062, 0.9413, 0.09375, 0.9413, 0.125, 0.9413, 0.125, 0.9413, 0.09375, 0.9413, 0.0625, 0.9413, 0.03125, 0.9413, 0.03125, 0.9413, 0.0625, 0.9413, 0.9375, 0.9413, 0.9687, 0.9413, 0.9687, 0.9413, 0.9375, 0.9413, 0.875, 0.9413, 0.8438, 0.9413, 0.8438, 0.9413, 0.875, 0.9413, 0.125, 0.9413, 0.1562, 0.9413, 0.1562, 0.9413, 0.125, 0.9413, 0.03125, 0.9413, 0.0, 0.9413, 0.0, 0.9413, 0.03125, 0.9413, 0.9687, 0.9413, 1.0, 0.9413, 1.0, 0.9413, 0.9687, 0.9413, 0.8438, 0.9413, 0.8125, 0.9413, 0.8125, 0.9413, 0.8438, 0.9413, 0.1562, 0.9413, 0.1875, 0.9413, 0.1875, 0.9413, 0.1562, 0.9413, 0.9688, 0.5, 0.9375, 0.5, 0.9375, 0.5, 0.9688, 0.5, 0.4375, 0.5, 0.4062, 0.5, 0.4375, 0.5, 0.1562, 0.5, 0.125, 0.5, 0.1562, 0.5, 0.8438, 0.5, 0.8125, 0.5, 0.8438, 0.5, 0.5625, 0.5, 0.5312, 0.5, 0.5625, 0.5, 0.2812, 0.5, 0.25, 0.5, 0.2812, 0.5, 0.9688, 0.5, 0.9375, 0.5, 0.9688, 0.5, 0.6875, 0.5, 0.6562, 0.5, 0.6875, 0.5, 0.4062, 0.5, 0.375, 0.5, 0.4062, 0.5, 0.125, 0.5, 0.09375, 0.5, 0.125, 0.5, 0.8125, 0.5, 0.7812, 0.5, 0.8125, 0.5, 0.5312, 0.5, 0.5, 0.5, 0.5312, 0.5, 0.25, 0.5, 0.2188, 0.5, 0.25, 0.5, 0.9375, 0.5, 0.9062, 0.5, 0.9375, 0.5, 0.6562, 0.5, 0.625, 0.5, 0.6562, 0.5, 0.375, 0.5, 0.3438, 0.5, 0.375, 0.5, 0.09375, 0.5, 0.0625, 0.5, 0.09375, 0.5, 0.7812, 0.5, 0.75, 0.5, 0.7812, 0.5, 0.5, 0.5, 0.4688, 0.5, 0.5, 0.5, 0.2188, 0.5, 0.1875, 0.5, 0.2188, 0.5, 0.9062, 0.5, 0.875, 0.5, 0.9062, 0.5, 0.625, 0.5, 0.5938, 0.5, 0.625, 0.5, 0.3438, 0.5, 0.3125, 0.5, 0.3438, 0.5, 0.0625, 0.5, 0.03125, 0.5, 0.0625, 0.5, 0.75, 0.5, 0.7188, 0.5, 0.75, 0.5, 0.4688, 0.5, 0.4375, 0.5, 0.4688, 0.5, 0.1875, 0.5, 0.1562, 0.5, 0.1875, 0.5, 0.875, 0.5, 0.8438, 0.5, 0.875, 0.5, 0.5938, 0.5, 0.5625, 0.5, 0.5938, 0.5, 0.3125, 0.5, 0.2812, 0.5, 0.3125, 0.5, 1.0, 0.5, 0.9688, 0.5, 1.0, 0.5, 0.03125, 0.5, 0.0, 0.5, 0.03125, 0.5, 0.625, 0.5, 0.6562, 0.5, 0.6562, 0.5, 0.625, 0.5, 0.125, 0.5, 0.09375, 0.5, 0.09375, 0.5, 0.125, 0.5, 0.9375, 0.5, 0.9062, 0.5, 0.9062, 0.5, 0.9375, 0.5, 0.9062, 0.5, 0.9375, 0.5, 0.9375, 0.5, 0.9062, 0.5, 0.09375, 0.5, 0.0625, 0.5, 0.0625, 0.5, 0.09375, 0.5, 0.09375, 0.5, 0.125, 0.5, 0.125, 0.5, 0.09375, 0.5, 0.9062, 0.5, 0.875, 0.5, 0.875, 0.5, 0.9062, 0.5, 0.0625, 0.5, 0.03125, 0.5, 0.03125, 0.5, 0.0625, 0.5, 0.375, 0.5, 0.4062, 0.5, 0.4062, 0.5, 0.375, 0.5, 0.875, 0.5, 0.8437, 0.5, 0.8437, 0.5, 0.875, 0.5, 0.6562, 0.5, 0.6875, 0.5, 0.6875, 0.5, 0.6562, 0.5, 0.03125, 0.5, 0.0, 0.5, 0.0, 0.5, 0.03125, 0.5, 0.8437, 0.5, 0.8125, 0.5, 0.8125, 0.5, 0.8437, 0.5, 0.9375, 0.5, 0.9688, 0.5, 0.9688, 0.5, 0.9375, 0.5, 0.125, 0.5, 0.1562, 0.5, 0.1562, 0.5, 0.125, 0.5, 0.8125, 0.5, 0.7812, 0.5, 0.7812, 0.5, 0.8125, 0.5, 0.4062, 0.5, 0.4375, 0.5, 0.4375, 0.5, 0.4062, 0.5, 0.7812, 0.5, 0.75, 0.5, 0.75, 0.5, 0.7812, 0.5, 0.6875, 0.5, 0.7188, 0.5, 0.7188, 0.5, 0.6875, 0.5, 0.75, 0.5, 0.7188, 0.5, 0.7188, 0.5, 0.75, 0.5, 0.1562, 0.5, 0.1875, 0.5, 0.1875, 0.5, 0.1562, 0.5, 0.7188, 0.5, 0.6875, 0.5, 0.6875, 0.5, 0.7188, 0.5, 0.9688, 0.5, 1.0, 0.5, 1.0, 0.5, 0.9688, 0.5, 0.4375, 0.5, 0.4688, 0.5, 0.4688, 0.5, 0.4375, 0.5, 0.6875, 0.5, 0.6562, 0.5, 0.6562, 0.5, 0.6875, 0.5, 0.7188, 0.5, 0.75, 0.5, 0.75, 0.5, 0.7188, 0.5, 0.6562, 0.5, 0.625, 0.5, 0.625, 0.5, 0.6562, 0.5, 0.1875, 0.5, 0.2188, 0.5, 0.2188, 0.5, 0.1875, 0.5, 0.625, 0.5, 0.5938, 0.5, 0.5938, 0.5, 0.625, 0.5, 0.4688, 0.5, 0.5, 0.5, 0.5, 0.5, 0.4688, 0.5, 0.5938, 0.5, 0.5625, 0.5, 0.5625, 0.5, 0.5938, 0.5, 0.09375, 0.5, 0.09375, 0.5, 0.0625, 0.5, 0.0625, 0.5, 0.125, 0.5, 0.125, 0.5, 0.09375, 0.5, 0.09375, 0.5, 0.1562, 0.5, 0.1562, 0.5, 0.125, 0.5, 0.125, 0.5, 0.1875, 0.5, 0.1875, 0.5, 0.1562, 0.5, 0.1562, 0.5, 0.2188, 0.5, 0.2188, 0.5, 0.1875, 0.5, 0.1875, 0.5, 0.25, 0.5, 0.25, 0.5, 0.2188, 0.5, 0.2188, 0.5, 0.2812, 0.5, 0.2812, 0.5, 0.25, 0.5, 0.25, 0.5, 0.3125, 0.5, 0.3125, 0.5, 0.2812, 0.5, 0.2812, 0.5, 0.3438, 0.5, 0.3438, 0.5, 0.3125, 0.5, 0.3125, 0.5, 0.375, 0.5, 0.375, 0.5, 0.3438, 0.5, 0.3438, 0.5, 0.4062, 0.5, 0.4062, 0.5, 0.375, 0.5, 0.375, 0.5, 0.4375, 0.5, 0.4375, 0.5, 0.4062, 0.5, 0.4062, 0.5, 0.4688, 0.5, 0.4688, 0.5, 0.4375, 0.5, 0.4375, 0.5, 0.5, 0.5, 0.5, 0.5, 0.4688, 0.5, 0.4688, 0.5, 0.5312, 0.5, 0.5312, 0.5, 0.5, 0.5, 0.5, 0.5, 0.5625, 0.5, 0.5625, 0.5, 0.5312, 0.5, 0.5312, 0.5, 0.5938, 0.5, 0.5938, 0.5, 0.5625, 0.5, 0.5625, 0.5, 0.625, 0.5, 0.625, 0.5, 0.5938, 0.5, 0.5938, 0.5, 0.6562, 0.5, 0.6562, 0.5, 0.625, 0.5, 0.625, 0.5, 0.6875, 0.5, 0.6875, 0.5, 0.6562, 0.5, 0.6562, 0.5, 0.7188, 0.5, 0.7188, 0.5, 0.6875, 0.5, 0.6875, 0.5, 0.75, 0.5, 0.75, 0.5, 0.7188, 0.5, 0.7188, 0.5, 0.7812, 0.5, 0.7812, 0.5, 0.75, 0.5, 0.75, 0.5, 0.8125, 0.5, 0.8125, 0.5, 0.7812, 0.5, 0.7812, 0.5, 0.8438, 0.5, 0.8437, 0.5, 0.8125, 0.5, 0.8125, 0.5, 0.875, 0.5, 0.875, 0.5, 0.8437, 0.5, 0.8438, 0.5, 0.9062, 0.5, 0.9062, 0.5, 0.875, 0.5, 0.875, 0.5, 0.9375, 0.5, 0.9375, 0.5, 0.9062, 0.5, 0.9062, 0.5, 0.9688, 0.5, 0.9688, 0.5, 0.9375, 0.5, 0.9375, 0.5, 1.0, 0.5, 1.0, 0.5, 0.9688, 0.5, 0.9688, 0.5, 0.0625, 0.5, 0.0625, 0.5, 0.03125, 0.5, 0.03125, 0.5, 0.03125, 0.5, 0.03125, 0.5, 0.0, 0.5, 0.0, 0.5, 0.3438, 0.5, 0.375, 0.5, 0.375, 0.5, 0.3438, 0.5, 0.1562, 0.5, 0.125, 0.5, 0.125, 0.5, 0.1562, 0.5, 1.0, 0.5, 0.9688, 0.5, 0.9688, 0.5, 1.0, 0.5, 0.0625, 0.5, 0.09375, 0.5, 0.09375, 0.5, 0.0625, 0.5, 0.1875, 0.5, 0.1562, 0.5, 0.1562, 0.5, 0.1875, 0.5, 0.875, 0.5, 0.9062, 0.5, 0.9062, 0.5, 0.875, 0.5, 0.2188, 0.5, 0.1875, 0.5, 0.1875, 0.5, 0.2188, 0.5, 0.5938, 0.5, 0.625, 0.5, 0.625, 0.5, 0.5938, 0.5, 0.3125, 0.5, 0.3438, 0.5, 0.3438, 0.5, 0.3125, 0.5, 0.25, 0.5, 0.2188, 0.5, 0.2188, 0.5, 0.25, 0.5, 0.03125, 0.5, 0.0625, 0.5, 0.0625, 0.5, 0.03125, 0.5, 0.2812, 0.5, 0.25, 0.5, 0.25, 0.5, 0.2812, 0.5, 0.8438, 0.5, 0.875, 0.5, 0.875, 0.5, 0.8438, 0.5, 0.3125, 0.5, 0.2812, 0.5, 0.2812, 0.5, 0.3125, 0.5, 0.5625, 0.5, 0.5938, 0.5, 0.5938, 0.5, 0.5625, 0.5, 0.2812, 0.5, 0.3125, 0.5, 0.3125, 0.5, 0.2812, 0.5, 0.3438, 0.5, 0.3125, 0.5, 0.3125, 0.5, 0.3438, 0.5, 0.0, 0.5, 0.03125, 0.5, 0.03125, 0.5, 0.0, 0.5, 0.375, 0.5, 0.3438, 0.5, 0.3438, 0.5, 0.375, 0.5, 0.8125, 0.5, 0.8438, 0.5, 0.8438, 0.5, 0.8125, 0.5, 0.4062, 0.5, 0.375, 0.5, 0.375, 0.5, 0.4062, 0.5, 0.5312, 0.5, 0.5625, 0.5, 0.5625, 0.5, 0.5312, 0.5, 0.4375, 0.5, 0.4062, 0.5, 0.4062, 0.5, 0.4375, 0.5, 0.25, 0.5, 0.2812, 0.5, 0.2812, 0.5, 0.25, 0.5, 0.4688, 0.5, 0.4375, 0.5, 0.4375, 0.5, 0.4688, 0.5, 0.7812, 0.5, 0.8125, 0.5, 0.8125, 0.5, 0.7812, 0.5, 0.5, 0.5, 0.4688, 0.5, 0.4688, 0.5, 0.5, 0.5, 0.5, 0.5, 0.5312, 0.5, 0.5312, 0.5, 0.5, 0.5, 0.2188, 0.5, 0.25, 0.5, 0.25, 0.5, 0.2188, 0.5, 0.5312, 0.5, 0.5, 0.5, 0.5, 0.5, 0.5312, 0.5, 0.5625, 0.5, 0.5312, 0.5, 0.5312, 0.5, 0.5625, 0.5, 0.75, 0.5, 0.7812, 0.5, 0.7812, 0.5, 0.75, 0.5, 1.0, 0.5, 1.0, 0.9413, 0.9687, 0.9413, 0.9688, 0.5, 0.9688, 0.5, 0.9687, 0.9413, 0.9375, 0.9413, 0.9375, 0.5, 0.9375, 0.5, 0.9375, 0.9413, 0.9062, 0.9413, 0.9062, 0.5, 0.9062, 0.5, 0.9062, 0.9413, 0.875, 0.9413, 0.875, 0.5, 0.875, 0.5, 0.875, 0.9413, 0.8438, 0.9413, 0.8437, 0.5, 0.8437, 0.5, 0.8438, 0.9413, 0.8125, 0.9413, 0.8125, 0.5, 0.8125, 0.5, 0.8125, 0.9413, 0.7812, 0.9413, 0.7812, 0.5, 0.7812, 0.5, 0.7812, 0.9413, 0.75, 0.9413, 0.75, 0.5, 0.75, 0.5, 0.75, 0.9413, 0.7188, 0.9413, 0.7188, 0.5, 0.7188, 0.5, 0.7188, 0.9413, 0.6875, 0.9413, 0.6875, 0.5, 0.6875, 0.5, 0.6875, 0.9413, 0.6562, 0.9413, 0.6562, 0.5, 0.6562, 0.5, 0.6562, 0.9413, 0.625, 0.9413, 0.625, 0.5, 0.625, 0.5, 0.625, 0.9413, 0.5938, 0.9413, 0.5938, 0.5, 0.5938, 0.5, 0.5938, 0.9413, 0.5625, 0.9413, 0.5625, 0.5, 0.5625, 0.5, 0.5625, 0.9413, 0.5312, 0.9413, 0.5312, 0.5, 0.5312, 0.5, 0.5312, 0.9413, 0.5, 0.9413, 0.5, 0.5, 0.5, 0.5, 0.5, 0.9413, 0.4688, 0.9413, 0.4688, 0.5, 0.4688, 0.5, 0.4688, 0.9413, 0.4375, 0.9413, 0.4375, 0.5, 0.4375, 0.5, 0.4375, 0.9413, 0.4063, 0.9413, 0.4062, 0.5, 0.4062, 0.5, 0.4063, 0.9413, 0.375, 0.9413, 0.375, 0.5, 0.375, 0.5, 0.375, 0.9413, 0.3438, 0.9413, 0.3438, 0.5, 0.3438, 0.5, 0.3438, 0.9413, 0.3125, 0.9413, 0.3125, 0.5, 0.3125, 0.5, 0.3125, 0.9413, 0.2812, 0.9413, 0.2812, 0.5, 0.2812, 0.5, 0.2812, 0.9413, 0.25, 0.9413, 0.25, 0.5, 0.25, 0.5, 0.25, 0.9413, 0.2188, 0.9413, 0.2188, 0.5, 0.2188, 0.5, 0.2188, 0.9413, 0.1875, 0.9413, 0.1875, 0.5, 0.1875, 0.5, 0.1875, 0.9413, 0.1562, 0.9413, 0.1562, 0.5, 0.1562, 0.5, 0.1562, 0.9413, 0.125, 0.9413, 0.125, 0.5, 0.125, 0.5, 0.125, 0.9413, 0.09375, 0.9413, 0.09375, 0.5, 0.09375, 0.5, 0.09375, 0.9413, 0.0625, 0.9413, 0.0625, 0.5, 0.0625, 0.5, 0.0625, 0.9413, 0.03125, 0.9413, 0.03125, 0.5, 0.03125, 0.5, 0.03125, 0.9413, 0.0, 0.9413, 0.0, 0.5, 0.03125, 0.9413, 0.03125, 0.9413, 0.0, 0.9413, 0.0, 0.9413, 0.0625, 0.9413, 0.0625, 0.9413, 0.03125, 0.9413, 0.03125, 0.9413, 0.09375, 0.9413, 0.09375, 0.9413, 0.0625, 0.9413, 0.0625, 0.9413, 0.125, 0.9413, 0.125, 0.9413, 0.09375, 0.9413, 0.09375, 0.9413, 0.1562, 0.9413, 0.1562, 0.9413, 0.125, 0.9413, 0.125, 0.9413, 0.1875, 0.9413, 0.1875, 0.9413, 0.1562, 0.9413, 0.1562, 0.9413, 0.2188, 0.9413, 0.2188, 0.9413, 0.1875, 0.9413, 0.1875, 0.9413, 0.25, 0.9413, 0.25, 0.9413, 0.2188, 0.9413, 0.2188, 0.9413, 0.2812, 0.9413, 0.2812, 0.9413, 0.25, 0.9413, 0.25, 0.9413, 0.3125, 0.9413, 0.3125, 0.9413, 0.2812, 0.9413, 0.2812, 0.9413, 0.3438, 0.9413, 0.3438, 0.9413, 0.3125, 0.9413, 0.3125, 0.9413, 0.375, 0.9413, 0.375, 0.9413, 0.3438, 0.9413, 0.3438, 0.9413, 0.4063, 0.9413, 0.4063, 0.9413, 0.375, 0.9413, 0.375, 0.9413, 0.4375, 0.9413, 0.4375, 0.9413, 0.4063, 0.9413, 0.4063, 0.9413, 0.4688, 0.9413, 0.4688, 0.9413, 0.4375, 0.9413, 0.4375, 0.9413, 0.5, 0.9413, 0.5, 0.9413, 0.4688, 0.9413, 0.4688, 0.9413, 0.5312, 0.9413, 0.5312, 0.9413, 0.5, 0.9413, 0.5, 0.9413, 0.5625, 0.9413, 0.5625, 0.9413, 0.5312, 0.9413, 0.5312, 0.9413, 0.5938, 0.9413, 0.5938, 0.9413, 0.5625, 0.9413, 0.5625, 0.9413, 0.625, 0.9413, 0.625, 0.9413, 0.5938, 0.9413, 0.5938, 0.9413, 0.6562, 0.9413, 0.6562, 0.9413, 0.625, 0.9413, 0.625, 0.9413, 0.6875, 0.9413, 0.6875, 0.9413, 0.6562, 0.9413, 0.6562, 0.9413, 0.7188, 0.9413, 0.7188, 0.9413, 0.6875, 0.9413, 0.6875, 0.9413, 0.75, 0.9413, 0.75, 0.9413, 0.7188, 0.9413, 0.7188, 0.9413, 0.7812, 0.9413, 0.7812, 0.9413, 0.75, 0.9413, 0.75, 0.9413, 0.8125, 0.9413, 0.8125, 0.9413, 0.7812, 0.9413, 0.7812, 0.9413, 0.8438, 0.9413, 0.8438, 0.9413, 0.8125, 0.9413, 0.8125, 0.9413, 0.875, 0.9413, 0.875, 0.9413, 0.8438, 0.9413, 0.8438, 0.9413, 0.9062, 0.9413, 0.9062, 0.9413, 0.875, 0.9413, 0.875, 0.9413, 0.9375, 0.9413, 0.9375, 0.9413, 0.9062, 0.9413, 0.9062, 0.9413, 0.9687, 0.9413, 0.9687, 0.9413, 0.9375, 0.9413, 0.9375, 0.9413, 1.0, 0.9413, 1.0, 0.9413, 0.9687, 0.9413, 0.9687, 0.9413, 0.6562, 0.9413, 0.6875, 0.9413, 0.6875, 0.9413, 0.6562, 0.9413, 0.3438, 0.9413, 0.3125, 0.9413, 0.3125, 0.9413, 0.3438, 0.9413, 0.625, 0.9413, 0.6562, 0.9413, 0.6562, 0.9413, 0.625, 0.9413, 0.375, 0.9413, 0.3438, 0.9413, 0.3438, 0.9413, 0.375, 0.9413, 0.5938, 0.9413, 0.625, 0.9413, 0.625, 0.9413, 0.5938, 0.9413, 0.4063, 0.9413, 0.375, 0.9413, 0.375, 0.9413, 0.4063, 0.9413, 0.5625, 0.9413, 0.5938, 0.9413, 0.5938, 0.9413, 0.5625, 0.9413, 0.4375, 0.9413, 0.4063, 0.9413, 0.4063, 0.9413, 0.4375, 0.9413, 0.5312, 0.9413, 0.5625, 0.9413, 0.5625, 0.9413, 0.5312, 0.9413, 0.4688, 0.9413, 0.4375, 0.9413, 0.4375, 0.9413, 0.4688, 0.9413, 0.5, 0.9413, 0.5312, 0.9413, 0.5312, 0.9413, 0.5, 0.9413, 0.5, 0.9413, 0.4688, 0.9413, 0.4688, 0.9413, 0.5, 0.9413, 0.4688, 0.9413, 0.5, 0.9413, 0.5, 0.9413, 0.4688, 0.9413, 0.5312, 0.9413, 0.5, 0.9413, 0.5, 0.9413, 0.5312, 0.9413, 0.4375, 0.9413, 0.4688, 0.9413, 0.4688, 0.9413, 0.4375, 0.9413, 0.5625, 0.9413, 0.5312, 0.9413, 0.5312, 0.9413, 0.5625, 0.9413, 0.4063, 0.9413, 0.4375, 0.9413, 0.4375, 0.9413, 0.4063, 0.9413, 0.5938, 0.9413, 0.5625, 0.9413, 0.5625, 0.9413, 0.5938, 0.9413, 0.375, 0.9413, 0.4063, 0.9413, 0.4063, 0.9413, 0.375, 0.9413, 0.625, 0.9413, 0.5938, 0.9413, 0.5938, 0.9413, 0.625, 0.9413, 0.3438, 0.9413, 0.375, 0.9413, 0.375, 0.9413, 0.3438, 0.9413, 0.6562, 0.9413, 0.625, 0.9413, 0.625, 0.9413, 0.6562, 0.9413, 0.3125, 0.9413, 0.3438, 0.9413, 0.3438, 0.9413, 0.3125, 0.9413, 0.6875, 0.9413, 0.6562, 0.9413, 0.6562, 0.9413, 0.6875, 0.9413, 0.2812, 0.9413, 0.3125, 0.9413, 0.3125, 0.9413, 0.2812, 0.9413, 0.7188, 0.9413, 0.6875, 0.9413, 0.6875, 0.9413, 0.7188, 0.9413, 0.25, 0.9413, 0.2812, 0.9413, 0.2812, 0.9413, 0.25, 0.9413, 0.75, 0.9413, 0.7188, 0.9413, 0.7188, 0.9413, 0.75, 0.9413, 0.2188, 0.9413, 0.25, 0.9413, 0.25, 0.9413, 0.2188, 0.9413, 0.7812, 0.9413, 0.75, 0.9413, 0.75, 0.9413, 0.7812, 0.9413, 0.1875, 0.9413, 0.2188, 0.9413, 0.2188, 0.9413, 0.1875, 0.9413, 0.8125, 0.9413, 0.7812, 0.9413, 0.7812, 0.9413, 0.8125, 0.9413, 0.03125, 0.9413, 0.03125, 0.9508, 0.0, 0.9508, 0.0, 0.9413, 0.0625, 0.9413, 0.0625, 0.9508, 0.03125, 0.9508, 0.03125, 0.9413, 0.09375, 0.9413, 0.09375, 0.9508, 0.0625, 0.9508, 0.0625, 0.9413, 0.125, 0.9413, 0.125, 0.9508, 0.09375, 0.9508, 0.09375, 0.9413, 0.1562, 0.9413, 0.1562, 0.9508, 0.125, 0.9508, 0.125, 0.9413, 0.1875, 0.9413, 0.1875, 0.9508, 0.1562, 0.9508, 0.1562, 0.9413, 0.2188, 0.9413, 0.2188, 0.9508, 0.1875, 0.9508, 0.1875, 0.9413, 0.25, 0.9413, 0.25, 0.9508, 0.2188, 0.9508, 0.2188, 0.9413, 0.2812, 0.9413, 0.2812, 0.9508, 0.25, 0.9508, 0.25, 0.9413, 0.3125, 0.9413, 0.3125, 0.9508, 0.2812, 0.9508, 0.2812, 0.9413, 0.3438, 0.9413, 0.3438, 0.9508, 0.3125, 0.9508, 0.3125, 0.9413, 0.375, 0.9413, 0.375, 0.9508, 0.3438, 0.9508, 0.3438, 0.9413, 0.4063, 0.9413, 0.4062, 0.9508, 0.375, 0.9508, 0.375, 0.9413, 0.4375, 0.9413, 0.4375, 0.9508, 0.4062, 0.9508, 0.4063, 0.9413, 0.4688, 0.9413, 0.4688, 0.9508, 0.4375, 0.9508, 0.4375, 0.9413, 0.5, 0.9413, 0.5, 0.9508, 0.4688, 0.9508, 0.4688, 0.9413, 0.5312, 0.9413, 0.5312, 0.9508, 0.5, 0.9508, 0.5, 0.9413, 0.5625, 0.9413, 0.5625, 0.9508, 0.5312, 0.9508, 0.5312, 0.9413, 0.5938, 0.9413, 0.5938, 0.9508, 0.5625, 0.9508, 0.5625, 0.9413, 0.625, 0.9413, 0.625, 0.9508, 0.5938, 0.9508, 0.5938, 0.9413, 0.6562, 0.9413, 0.6562, 0.9508, 0.625, 0.9508, 0.625, 0.9413, 0.6875, 0.9413, 0.6875, 0.9508, 0.6562, 0.9508, 0.6562, 0.9413, 0.7188, 0.9413, 0.7188, 0.9508, 0.6875, 0.9508, 0.6875, 0.9413, 0.75, 0.9413, 0.75, 0.9508, 0.7188, 0.9508, 0.7188, 0.9413, 0.7812, 0.9413, 0.7812, 0.9508, 0.75, 0.9508, 0.75, 0.9413, 0.8125, 0.9413, 0.8125, 0.9508, 0.7812, 0.9508, 0.7812, 0.9413, 0.8438, 0.9413, 0.8438, 0.9508, 0.8125, 0.9508, 0.8125, 0.9413, 0.875, 0.9413, 0.875, 0.9508, 0.8438, 0.9508, 0.8438, 0.9413, 0.9062, 0.9413, 0.9062, 0.9508, 0.875, 0.9508, 0.875, 0.9413, 0.9375, 0.9413, 0.9375, 0.9508, 0.9062, 0.9508, 0.9062, 0.9413, 0.9687, 0.9413, 0.9688, 0.9508, 0.9375, 0.9508, 0.9375, 0.9413, 1.0, 0.9413, 1.0, 0.9508, 0.9688, 0.9508, 0.9687, 0.9413, 0.7812, 0.9508, 0.7812, 1.0, 0.75, 1.0, 0.75, 0.9508, 0.75, 0.9508, 0.75, 1.0, 0.7188, 1.0, 0.7188, 0.9508, 0.7188, 1.0, 0.7188, 0.9508, 0.7188, 0.9508, 0.7188, 1.0, 0.7812, 0.9508, 0.7812, 1.0, 0.7812, 1.0, 0.7812, 0.9508, 0.75, 0.9508, 0.7812, 0.9508, 0.7812, 0.9508, 0.75, 0.9508, 0.4854, 0.2968, 0.49, 0.25, 0.49, 0.25, 0.4854, 0.2968, 1.0, 0.9508, 1.0, 1.0, 0.9688, 1.0, 0.9688, 0.9508, 0.03125, 0.9508, 0.03125, 1.0, 0.0, 1.0, 0.0, 0.9508, 0.9688, 1.0, 0.9688, 0.9508, 0.9688, 0.9508, 0.9688, 1.0, 0.0, 0.9508, 0.03125, 0.9508, 0.03125, 0.9508, 0.0, 0.9508, 0.9688, 0.9508, 1.0, 0.9508, 1.0, 0.9508, 0.9688, 0.9508, 0.25, 0.49, 0.2968, 0.4854, 0.2968, 0.4854, 0.25, 0.49, 0.2812, 0.9508, 0.2812, 1.0, 0.25, 1.0, 0.25, 0.9508, 0.25, 0.9508, 0.25, 1.0, 0.2188, 1.0, 0.2188, 0.9508, 0.2188, 1.0, 0.2188, 0.9508, 0.2188, 0.9508, 0.2188, 1.0, 0.01461, 0.2032, 0.01, 0.25, 0.01, 0.25, 0.01461, 0.2032, 0.2812, 0.9508, 0.2812, 1.0, 0.2812, 1.0, 0.2812, 0.9508, 0.2188, 0.9508, 0.25, 0.9508, 0.25, 0.9508, 0.2188, 0.9508, 0.5312, 0.9508, 0.5312, 1.0, 0.5, 1.0, 0.5, 0.9508, 0.5, 0.9508, 0.5, 1.0, 0.4688, 1.0, 0.4688, 0.9508, 0.25, 0.01, 0.2032, 0.01461, 0.2032, 0.01461, 0.25, 0.01, 0.4688, 0.9508, 0.5, 0.9508, 0.5, 0.9508, 0.4688, 0.9508, 0.2968, 0.01461, 0.25, 0.01, 0.25, 0.01, 0.2968, 0.01461, 0.4688, 1.0, 0.4688, 0.9508, 0.4688, 0.9508, 0.4688, 1.0])
me_cylinder_002.use_remesh_fix_poles = True
me_cylinder_002.use_remesh_preserve_attributes = False
me_cylinder_002.use_mirror_vertex_groups = False
me_cylinder_002.update()
arm_armature_001 = bpy.data.armatures.new('Armature.001')  # bones are not reproduced

# ---- objects
ob_empty = bpy.data.objects.new('Empty', None)
ob_chassis = bpy.data.objects.new('Chassis', me_cube_002)
ob_handle = bpy.data.objects.new('Handle', me_cube_003)
ob_tube = bpy.data.objects.new('Tube', me_cylinder)
ob_sight = bpy.data.objects.new('Sight', me_cylinder_001)
ob_armature = bpy.data.objects.new('Armature', arm_armature_001)
ob_rocket = bpy.data.objects.new('Rocket', me_cylinder_002)

# ---- transforms, parenting, visibility, modifiers, constraints
ob_empty.location = (1.829e-10, -0.08311, -0.04893)
ob_empty.rotation_euler = (1.571, -0.0, 1.571)
ob_empty.scale = (0.2048, 0.2048, 0.2048)
ob_empty.empty_display_type = 'IMAGE'
ob_empty.empty_display_size = 5.0
ob_empty.lineart.crease_threshold = 0.0
ob_chassis.parent = ob_armature
ob_chassis.matrix_parent_inverse = Matrix(((1.0, -0.0, 0.0, -0.0), (-0.0, 0.0, 1.0, 0.04421), (0.0, -1.0, 0.0, 0.0), (0.0, 0.0, -0.0, 1.0)))
ob_chassis.location = (4.657e-10, 0.0, -0.1185)
ob_chassis.lineart.crease_threshold = 0.0
ob_handle.parent = ob_armature
ob_handle.matrix_parent_inverse = Matrix(((1.0, -0.0, 0.0, -0.0), (-0.0, 0.0, 1.0, 0.04421), (0.0, -1.0, 0.0, 0.0), (0.0, 0.0, -0.0, 1.0)))
ob_handle.location = (4.657e-10, 0.2042, -0.1185)
ob_handle.lineart.crease_threshold = 0.0
ob_tube.parent = ob_armature
ob_tube.matrix_parent_inverse = Matrix(((1.0, -0.0, 0.0, -0.0), (-0.0, 0.0, 1.0, 0.04421), (0.0, -1.0, 0.0, 0.0), (0.0, 0.0, -0.0, 1.0)))
ob_tube.location = (0.0, 0.0, -8.843e-05)
ob_tube.lineart.crease_threshold = 0.0
ob_sight.parent = ob_armature
ob_sight.matrix_parent_inverse = Matrix(((1.0, -0.0, 0.0, -0.0), (-0.0, 0.0, 1.0, 0.04421), (0.0, -1.0, 0.0, 0.0), (0.0, 0.0, -0.0, 1.0)))
ob_sight.location = (-0.001095, -0.07769, 0.09143)
ob_sight.lineart.crease_threshold = 0.0
ob_armature.location = (0.0, 0.0, -0.1935)
ob_armature.show_in_front = True
ob_armature.lineart.crease_threshold = 0.0
ob_rocket.parent = ob_armature
ob_rocket.matrix_parent_inverse = Matrix(((1.0, -0.0, 0.0, -8.004e-11), (-0.0, 1.0, 1.192e-07, 0.1782), (-0.0, -0.0, 1.0, 1.49e-08), (0.0, 0.0, -0.0, 1.0)))
ob_rocket.location = (0.0, -0.298, 0.0)
ob_rocket.lineart.crease_threshold = 0.0

# ---- collection membership
col_collection.objects.link(ob_empty)
col_collection.objects.link(ob_chassis)
col_collection.objects.link(ob_handle)
col_collection.objects.link(ob_tube)
col_collection.objects.link(ob_sight)
col_collection.objects.link(ob_armature)
col_collection.objects.link(ob_rocket)

# ---- scene / render settings (as saved in the file)
scene.frame_start = 1; scene.frame_end = 250; scene.frame_set(1)
scene.render.engine = 'BLENDER_EEVEE_NEXT'
scene.cycles.use_denoising = False
scene.cycles.samples = 128
scene.cycles.sampling_pattern = 'TABULATED_SOBOL'
scene.cycles.use_adaptive_sampling = False
scene.cycles.use_light_tree = False
scene.view_settings.view_transform = 'Filmic'
bpy.context.view_layer.update()

# ---- added for rendering (the .blend has no active camera and no usable light): camera, sun
cam_auto = bpy.data.cameras.new('AutoCamera')
cam_auto.lens = 50.0
cam_auto.sensor_width = 36.0
cam_auto.clip_end = 1000.0
ob_auto_camera = bpy.data.objects.new('AutoCamera', cam_auto)
scene.collection.objects.link(ob_auto_camera)
ob_auto_camera.location = (0.95491, -1.21814, 0.723227)
ob_auto_camera.rotation_euler = (1.09748, -7.21219e-08, 0.694738)
scene.camera = ob_auto_camera
light_auto_sun = bpy.data.lights.new('AutoSun', 'SUN')
light_auto_sun.energy = 3.0
light_auto_sun.angle = 0.0523599
ob_auto_sun = bpy.data.objects.new('AutoSun', light_auto_sun)
scene.collection.objects.link(ob_auto_sun)
ob_auto_sun.rotation_euler = (0.872665, 0.174533, 0.523599)
bpy.context.view_layer.update()
